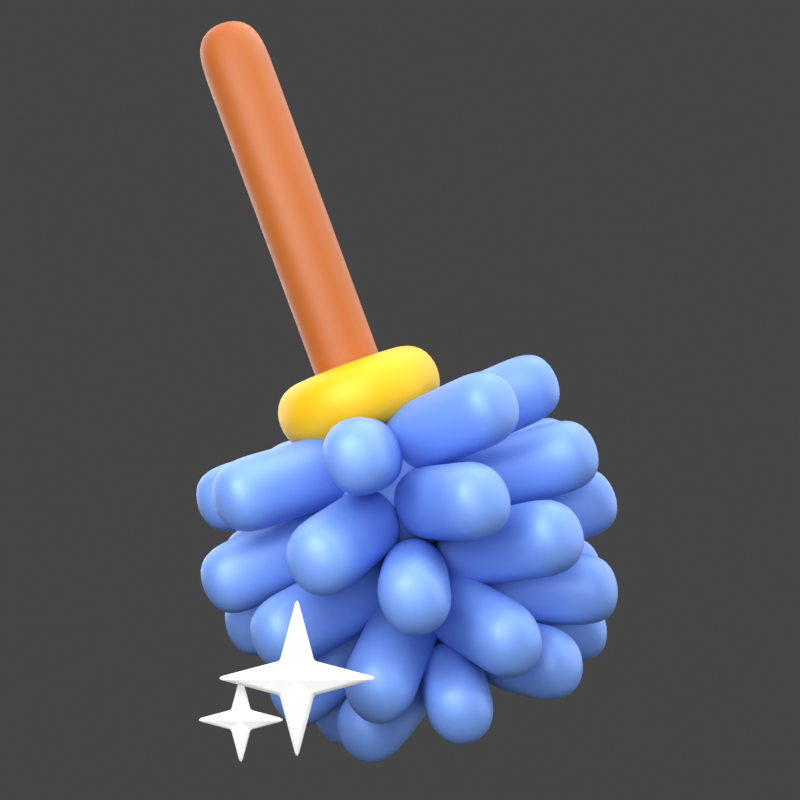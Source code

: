 # Source: 15._Toilet_Brush.blend  (saved by Blender 3.0.42; exported with 4.5.12 LTS)
import bpy
from mathutils import Matrix  # noqa: F401  (used for matrix-valued properties, if any)

bpy.ops.wm.read_factory_settings(use_empty=True)
scene = bpy.context.scene
scene.name = 'Scene'

# ---- collections
col_light = bpy.data.collections.new('light'); scene.collection.children.link(col_light)
col_15__toilet_brush = bpy.data.collections.new('15. Toilet Brush'); scene.collection.children.link(col_15__toilet_brush)

# ---- materials (node trees are filled in below, after node groups)
mat_2_1_biru_muda_011 = bpy.data.materials.new('2.1 Biru muda.011')
mat_2__yellow_009 = bpy.data.materials.new('2. Yellow.009')
mat_clay_002 = bpy.data.materials.new('Clay.002')

# ---- material node trees
mat_2_1_biru_muda_011.use_nodes = True; mat_2_1_biru_muda_011.node_tree.nodes.clear()
_N = mat_2_1_biru_muda_011.node_tree.nodes; _L = mat_2_1_biru_muda_011.node_tree.links
n0 = _N.new('ShaderNodeOutputMaterial'); n0.name = 'Material Output'; n0.location = (300, 300)
n1 = _N.new('ShaderNodeBsdfPrincipled'); n1.name = 'Principled BSDF'; n1.location = (10, 300)
n1.distribution = 'GGX'
n1.subsurface_method = 'RANDOM_WALK_SKIN'
n1.inputs[0].default_value = (0.1643, 0.3135, 0.7874, 1.0)
n1.inputs[1].default_value = 0.2
n1.inputs[3].default_value = 1.45
n1.inputs[13].default_value = 0.6
n1.inputs[27].default_value = (1.0, 0.9691, 0.9691, 1.0)
_L.new(n1.outputs[0], n0.inputs[0])
n0.is_active_output = True
mat_2__yellow_009.use_nodes = True; mat_2__yellow_009.node_tree.nodes.clear()
_N = mat_2__yellow_009.node_tree.nodes; _L = mat_2__yellow_009.node_tree.links
n0 = _N.new('ShaderNodeOutputMaterial'); n0.name = 'Material Output'; n0.location = (300, 300)
n1 = _N.new('ShaderNodeBsdfPrincipled'); n1.name = 'Principled BSDF'; n1.location = (10, 300)
n1.distribution = 'GGX'
n1.subsurface_method = 'RANDOM_WALK_SKIN'
n1.inputs[0].default_value = (0.8009, 0.4599, 0.0, 1.0)
n1.inputs[1].default_value = 0.1
n1.inputs[3].default_value = 1.45
n1.inputs[13].default_value = 0.6
n1.inputs[27].default_value = (0.0, 0.0, 0.0, 1.0)
n1.inputs[28].default_value = 1.0
_L.new(n1.outputs[0], n0.inputs[0])
n0.is_active_output = True
mat_clay_002.use_nodes = True; mat_clay_002.node_tree.nodes.clear()
_N = mat_clay_002.node_tree.nodes; _L = mat_clay_002.node_tree.links
n0 = _N.new('ShaderNodeBsdfPrincipled'); n0.name = 'Principled BSDF'; n0.location = (10, 300)
n0.distribution = 'GGX'
n0.subsurface_method = 'RANDOM_WALK_SKIN'
n0.inputs[0].default_value = (0.4044, 0.1053, 0.01652, 1.0)
n0.inputs[3].default_value = 1.45
n0.inputs[27].default_value = (0.0, 0.0, 0.0, 1.0)
n0.inputs[28].default_value = 1.0
n1 = _N.new('ShaderNodeOutputMaterial'); n1.name = 'Material Output'; n1.location = (300, 300)
_L.new(n0.outputs[0], n1.inputs[0])
n1.is_active_output = True

# ---- world
world_world = bpy.data.worlds.new('World'); scene.world = world_world
world_world.use_nodes = True; world_world.node_tree.nodes.clear()
_N = world_world.node_tree.nodes; _L = world_world.node_tree.links
n0 = _N.new('ShaderNodeOutputWorld'); n0.name = 'World Output'; n0.location = (300, 300)
n1 = _N.new('ShaderNodeBackground'); n1.name = 'Background'; n1.location = (10, 300)
n1.inputs[0].default_value = (0.05088, 0.05088, 0.05088, 1.0)
_L.new(n1.outputs[0], n0.inputs[0])
n0.is_active_output = True
world_world.color = (0.05088, 0.05088, 0.05088)
world_world.use_sun_shadow = False
world_world.sun_shadow_jitter_overblur = 0.0

# ---- cameras
cam_camera_034 = bpy.data.cameras.new('Camera.034')
cam_camera_034.passepartout_alpha = 1.0

# ---- lights
light_area = bpy.data.lights.new('Area', 'AREA')
light_area.transmission_factor = 0.0
light_area.energy = 785.4
light_area.shadow_soft_size = 0.75
light_area.shadow_maximum_resolution = 0.006
light_area.use_absolute_resolution = True
light_area.size = 0.75
light_area.size_y = 1.0
light_area.cycles.use_multiple_importance_sampling = False
light_area_007 = bpy.data.lights.new('Area.007', 'AREA')
light_area_007.transmission_factor = 0.0
light_area_007.energy = 392.7
light_area_007.shadow_soft_size = 1.0
light_area_007.shadow_maximum_resolution = 0.006
light_area_007.use_absolute_resolution = True
light_area_007.size = 1.0
light_area_007.size_y = 1.0
light_area_007.cycles.use_multiple_importance_sampling = False
light_area_001 = bpy.data.lights.new('Area.001', 'AREA')
light_area_001.transmission_factor = 0.0
light_area_001.energy = 981.7
light_area_001.shadow_soft_size = 0.75
light_area_001.shadow_maximum_resolution = 0.006
light_area_001.use_absolute_resolution = True
light_area_001.size = 0.75
light_area_001.size_y = 1.0
light_sun = bpy.data.lights.new('Sun', 'SUN')
light_sun.transmission_factor = 0.0
light_sun.angle = 1.745
light_sun.energy = 3.0
light_sun.shadow_soft_size = 0.125
light_area_043 = bpy.data.lights.new('Area.043', 'AREA')
light_area_043.transmission_factor = 0.0
light_area_043.energy = 117.8
light_area_043.shadow_soft_size = 1.0
light_area_043.shadow_maximum_resolution = 0.006
light_area_043.use_absolute_resolution = True
light_area_043.size = 1.0
light_area_043.size_y = 1.0

# ---- meshes
me_plane_070 = bpy.data.meshes.new('Plane.070')
me_plane_070.from_pydata([(0.1378, 0.2929, -0.1818), (0.6197, 1.468, -0.2251)], [(0, 1)], [])
_uv = me_plane_070.uv_layers.new(name='UVMap')
_uv.uv.foreach_set('vector', [])
me_plane_070.materials.append(mat_2_1_biru_muda_011)
me_plane_070.use_remesh_fix_poles = True
me_plane_070.use_remesh_preserve_attributes = False
me_plane_070.update()
me_circle_030 = bpy.data.meshes.new('Circle.030')
me_circle_030.from_pydata([(5.175e-08, 0.3517, 1.08e-07), (-0.1346, 0.3249, 1.111e-07), (-0.2487, 0.2487, 1.144e-07), (-0.3249, 0.1346, 1.173e-07), (-0.3517, -2.486e-08, 1.196e-07), (-0.3249, -0.1346, 1.207e-07), (-0.2487, -0.2487, 1.206e-07), (-0.1346, -0.3249, 1.192e-07), (5.2e-08, -0.3517, 1.168e-07), (0.1346, -0.3249, 1.138e-07), (0.2487, -0.2487, 1.105e-07), (0.3249, -0.1346, 1.075e-07), (0.3517, 2.319e-08, 1.053e-07), (0.3249, 0.1346, 1.042e-07), (0.2487, 0.2487, 1.043e-07), (0.1346, 0.3249, 1.057e-07)], [(1, 0), (2, 1), (3, 2), (4, 3), (5, 4), (6, 5), (7, 6), (8, 7), (9, 8), (10, 9), (11, 10), (12, 11), (13, 12), (14, 13), (15, 14), (0, 15)], [])
_uv = me_circle_030.uv_layers.new(name='UVMap')
_uv.uv.foreach_set('vector', [])
me_circle_030.materials.append(mat_2__yellow_009)
me_circle_030.use_remesh_fix_poles = True
me_circle_030.use_remesh_preserve_attributes = False
me_circle_030.update()
me_plane_073 = bpy.data.meshes.new('Plane.073')
me_plane_073.from_pydata([(5.639e-08, -1.004e-07, 0.4927), (-6.085e-08, 1.083e-07, -2.89)], [(0, 1)], [])
_uv = me_plane_073.uv_layers.new(name='UVMap')
_uv.uv.foreach_set('vector', [])
me_plane_073.materials.append(mat_clay_002)
me_plane_073.use_remesh_fix_poles = True
me_plane_073.use_remesh_preserve_attributes = False
me_plane_073.update()
me_plane_074 = bpy.data.meshes.new('Plane.074')
me_plane_074.from_pydata([(0.03525, 0.1919, 0.1955), (0.1064, 1.454, 0.2634)], [(0, 1)], [])
_uv = me_plane_074.uv_layers.new(name='UVMap')
_uv.uv.foreach_set('vector', [])
me_plane_074.materials.append(mat_2_1_biru_muda_011)
me_plane_074.use_remesh_fix_poles = True
me_plane_074.use_remesh_preserve_attributes = False
me_plane_074.update()
me_sphere_008 = bpy.data.meshes.new('Sphere.008')
me_sphere_008.from_pydata([(2.757e-08, 0.1099, 0.5524), (2.757e-08, 0.2155, 0.5203), (2.757e-08, 0.3129, 0.4683), (2.757e-08, 0.3982, 0.3982), (2.757e-08, 0.4683, 0.3129), (2.757e-08, 0.5203, 0.2155), (2.757e-08, 0.5524, 0.1099), (2.757e-08, 0.4683, -0.3129), (2.757e-08, 0.3982, -0.3982), (2.757e-08, 0.3129, -0.4683), (0.02143, 0.1078, 0.5524), (0.04205, 0.2114, 0.5203), (0.06104, 0.3069, 0.4683), (0.07769, 0.3906, 0.3982), (0.09135, 0.4593, 0.3129), (0.1015, 0.5103, 0.2155), (0.1078, 0.5417, 0.1099), (0.1099, 0.5524, -4.268e-07), (0.1078, 0.5417, -0.1099), (0.1015, 0.5103, -0.2155), (0.09135, 0.4593, -0.3129), (0.07769, 0.3906, -0.3982), (0.06104, 0.3069, -0.4683), (0.04205, 0.2114, -0.5203), (0.02143, 0.1078, -0.5524), (0.04205, 0.1015, 0.5524), (0.08248, 0.1991, 0.5203), (0.1197, 0.2891, 0.4683), (0.1524, 0.3679, 0.3982), (0.1792, 0.4326, 0.3129), (0.1991, 0.4807, 0.2155), (0.2114, 0.5103, 0.1099), (0.2155, 0.5203, -4.268e-07), (0.2114, 0.5103, -0.1099), (0.1991, 0.4807, -0.2155), (0.1792, 0.4326, -0.3129), (0.1524, 0.3679, -0.3982), (0.1197, 0.2891, -0.4683), (0.08248, 0.1991, -0.5203), (0.04205, 0.1015, -0.5524), (0.06104, 0.09135, 0.5524), (0.1197, 0.1792, 0.5203), (0.1738, 0.2602, 0.4683), (0.2212, 0.3311, 0.3982), (0.2602, 0.3893, 0.3129), (0.2891, 0.4326, 0.2155), (0.3069, 0.4593, 0.1099), (0.3129, 0.4683, -4.268e-07), (0.3069, 0.4593, -0.1099), (0.2891, 0.4326, -0.2155), (0.2602, 0.3893, -0.3129), (0.2212, 0.3311, -0.3982), (0.1738, 0.2602, -0.4683), (0.1197, 0.1792, -0.5203), (0.06104, 0.09135, -0.5524), (0.07769, 0.07769, 0.5524), (0.1524, 0.1524, 0.5203), (0.2212, 0.2212, 0.4683), (0.2816, 0.2816, 0.3982), (0.3311, 0.3311, 0.3129), (0.3679, 0.3679, 0.2155), (0.3906, 0.3906, 0.1099), (0.3982, 0.3982, -4.268e-07), (0.3906, 0.3906, -0.1099), (0.3679, 0.3679, -0.2155), (0.3311, 0.3311, -0.3129), (0.2816, 0.2816, -0.3982), (0.2212, 0.2212, -0.4683), (0.1524, 0.1524, -0.5203), (0.07769, 0.07769, -0.5524), (0.09135, 0.06104, 0.5524), (0.1792, 0.1197, 0.5203), (0.2602, 0.1738, 0.4683), (0.3311, 0.2212, 0.3982), (0.3893, 0.2602, 0.3129), (0.4326, 0.2891, 0.2155), (0.4593, 0.3069, 0.1099), (0.4683, 0.3129, -4.268e-07), (0.4593, 0.3069, -0.1099), (0.4326, 0.2891, -0.2155), (0.3893, 0.2602, -0.3129), (0.3311, 0.2212, -0.3982), (0.2602, 0.1738, -0.4683), (0.1792, 0.1197, -0.5203), (0.09135, 0.06104, -0.5524), (0.1015, 0.04205, 0.5524), (0.1991, 0.08248, 0.5203), (0.2891, 0.1197, 0.4683), (0.3679, 0.1524, 0.3982), (0.4326, 0.1792, 0.3129), (0.4807, 0.1991, 0.2155), (0.5103, 0.2114, 0.1099), (0.5203, 0.2155, -4.268e-07), (0.5103, 0.2114, -0.1099), (0.4807, 0.1991, -0.2155), (0.4326, 0.1792, -0.3129), (0.3679, 0.1524, -0.3982), (0.2891, 0.1197, -0.4683), (0.1991, 0.08248, -0.5203), (0.1015, 0.04205, -0.5524), (0.1078, 0.02143, 0.5524), (0.2114, 0.04205, 0.5203), (0.3069, 0.06104, 0.4683), (0.3906, 0.07769, 0.3982), (0.4593, 0.09135, 0.3129), (0.5103, 0.1015, 0.2155), (0.5417, 0.1078, 0.1099), (0.5524, 0.1099, -4.268e-07), (0.5417, 0.1078, -0.1099), (0.5103, 0.1015, -0.2155), (0.4593, 0.09135, -0.3129), (0.3906, 0.07769, -0.3982), (0.3069, 0.06104, -0.4683), (0.2114, 0.04205, -0.5203), (0.1078, 0.02143, -0.5524), (0.1099, -2.869e-09, 0.5524), (0.2155, -3.224e-08, 0.5203), (0.3129, -2.804e-08, 0.4683), (0.3982, 9.719e-09, 0.3982), (0.4683, -1.546e-08, 0.3129), (0.5203, 2.65e-08, 0.2155), (0.5524, -1.546e-08, 0.1099), (0.5632, -5.742e-08, -4.268e-07), (0.5524, -1.546e-08, -0.1099), (0.5203, -4.902e-08, -0.2155), (0.4683, -2.385e-08, -0.3129), (0.3982, 9.719e-09, -0.3982), (0.3129, -2.804e-08, -0.4683), (0.2155, -1.965e-08, -0.5203), (0.1099, -7.065e-09, -0.5524), (0.1078, -0.02143, 0.5524), (0.2114, -0.04205, 0.5203), (0.3069, -0.06104, 0.4683), (0.3906, -0.07769, 0.3982), (0.4593, -0.09135, 0.3129), (0.5103, -0.1015, 0.2155), (0.5417, -0.1078, 0.1099), (0.5524, -0.1099, -4.268e-07), (0.5417, -0.1078, -0.1099), (0.5103, -0.1015, -0.2155), (0.4593, -0.09135, -0.3129), (0.3906, -0.07769, -0.3982), (0.3069, -0.06104, -0.4683), (0.2114, -0.04205, -0.5203), (0.1078, -0.02143, -0.5524), (0.1015, -0.04205, 0.5524), (0.1991, -0.08248, 0.5203), (0.2891, -0.1197, 0.4683), (0.3679, -0.1524, 0.3982), (0.4326, -0.1792, 0.3129), (0.4807, -0.1991, 0.2155), (0.5103, -0.2114, 0.1099), (0.5203, -0.2155, -4.268e-07), (0.5103, -0.2114, -0.1099), (0.4807, -0.1991, -0.2155), (0.4326, -0.1792, -0.3129), (0.3679, -0.1524, -0.3982), (0.2891, -0.1197, -0.4683), (0.1991, -0.08248, -0.5203), (0.1015, -0.04205, -0.5524), (0.09135, -0.06104, 0.5524), (0.1792, -0.1197, 0.5203), (0.2602, -0.1738, 0.4683), (0.3311, -0.2212, 0.3982), (0.3893, -0.2602, 0.3129), (0.4326, -0.2891, 0.2155), (0.4593, -0.3069, 0.1099), (0.4683, -0.3129, -4.268e-07), (0.4593, -0.3069, -0.1099), (0.4326, -0.2891, -0.2155), (0.3893, -0.2602, -0.3129), (0.3311, -0.2212, -0.3982), (0.2602, -0.1738, -0.4683), (0.1792, -0.1197, -0.5203), (0.09135, -0.06104, -0.5524), (0.07769, -0.07769, 0.5524), (0.1524, -0.1524, 0.5203), (0.2212, -0.2212, 0.4683), (0.2816, -0.2816, 0.3982), (0.3311, -0.3311, 0.3129), (0.3679, -0.3679, 0.2155), (0.3906, -0.3906, 0.1099), (0.3982, -0.3982, -4.268e-07), (0.3906, -0.3906, -0.1099), (0.3679, -0.3679, -0.2155), (0.3311, -0.3311, -0.3129), (0.2816, -0.2816, -0.3982), (0.2212, -0.2212, -0.4683), (0.1524, -0.1524, -0.5203), (0.07769, -0.07769, -0.5524), (0.06104, -0.09135, 0.5524), (0.1197, -0.1792, 0.5203), (0.1738, -0.2602, 0.4683), (0.2212, -0.3311, 0.3982), (0.2602, -0.3893, 0.3129), (0.2891, -0.4326, 0.2155), (0.3069, -0.4593, 0.1099), (0.3129, -0.4683, -4.268e-07), (0.3069, -0.4593, -0.1099), (0.2891, -0.4326, -0.2155), (0.2602, -0.3893, -0.3129), (0.2212, -0.3311, -0.3982), (0.1738, -0.2602, -0.4683), (0.1197, -0.1792, -0.5203), (0.06104, -0.09135, -0.5524), (0.04205, -0.1015, 0.5524), (0.08248, -0.1991, 0.5203), (0.1197, -0.2891, 0.4683), (0.1524, -0.3679, 0.3982), (0.1792, -0.4326, 0.3129), (0.1991, -0.4807, 0.2155), (0.2114, -0.5103, 0.1099), (0.2155, -0.5203, -4.268e-07), (0.2114, -0.5103, -0.1099), (0.1991, -0.4807, -0.2155), (0.1792, -0.4326, -0.3129), (0.1524, -0.3679, -0.3982), (0.1197, -0.2891, -0.4683), (0.08248, -0.1991, -0.5203), (0.04205, -0.1015, -0.5524), (0.02143, -0.1078, 0.5524), (0.04205, -0.2114, 0.5203), (0.06104, -0.3069, 0.4683), (0.07769, -0.3906, 0.3982), (0.09135, -0.4593, 0.3129), (0.1015, -0.5103, 0.2155), (0.1078, -0.5417, 0.1099), (0.1099, -0.5524, -4.268e-07), (0.1078, -0.5417, -0.1099), (0.1015, -0.5103, -0.2155), (0.09135, -0.4593, -0.3129), (0.07769, -0.3906, -0.3982), (0.06104, -0.3069, -0.4683), (0.04205, -0.2114, -0.5203), (0.02143, -0.1078, -0.5524), (2.878e-08, -0.1099, 0.5524), (1.2e-08, -0.2155, 0.5203), (-8.98e-09, -0.3129, 0.4683), (5.396e-08, -0.3982, 0.3982), (2.039e-08, -0.4683, 0.3129), (3.718e-08, -0.5203, 0.2155), (-1.318e-08, -0.5524, 0.1099), (-1.223e-07, -0.5632, -4.268e-07), (-1.318e-08, -0.5524, -0.1099), (-3.835e-08, -0.5203, -0.2155), (3.608e-09, -0.4683, -0.3129), (5.396e-08, -0.3982, -0.3982), (-8.98e-09, -0.3129, -0.4683), (2.878e-08, -0.2155, -0.5203), (2.669e-08, -0.1099, -0.5524), (-0.02143, -0.1078, 0.5524), (-0.04205, -0.2114, 0.5203), (-0.06104, -0.3069, 0.4683), (-0.07769, -0.3906, 0.3982), (-0.09135, -0.4593, 0.3129), (-0.1015, -0.5103, 0.2155), (-0.1078, -0.5417, 0.1099), (-0.1099, -0.5524, -4.268e-07), (-0.1078, -0.5417, -0.1099), (-0.1015, -0.5103, -0.2155), (-0.09135, -0.4593, -0.3129), (-0.07769, -0.3906, -0.3982), (-0.06104, -0.3069, -0.4683), (-0.04205, -0.2114, -0.5203), (-0.02143, -0.1078, -0.5524), (-0.04205, -0.1015, 0.5524), (-0.08248, -0.1991, 0.5203), (-0.1197, -0.2891, 0.4683), (-0.1524, -0.3679, 0.3982), (-0.1792, -0.4326, 0.3129), (-0.1991, -0.4807, 0.2155), (-0.2114, -0.5103, 0.1099), (-0.2155, -0.5203, -4.268e-07), (-0.2114, -0.5103, -0.1099), (-0.1991, -0.4807, -0.2155), (-0.1792, -0.4326, -0.3129), (-0.1524, -0.3679, -0.3982), (-0.1197, -0.2891, -0.4683), (-0.08248, -0.1991, -0.5203), (-0.04205, -0.1015, -0.5524), (-0.06104, -0.09135, 0.5524), (-0.1197, -0.1792, 0.5203), (-0.1738, -0.2602, 0.4683), (-0.2212, -0.3311, 0.3982), (-0.2602, -0.3893, 0.3129), (-0.2891, -0.4326, 0.2155), (-0.3069, -0.4593, 0.1099), (-0.3129, -0.4683, -4.268e-07), (-0.3069, -0.4593, -0.1099), (-0.2891, -0.4326, -0.2155), (-0.2602, -0.3893, -0.3129), (-0.2212, -0.3311, -0.3982), (-0.1738, -0.2602, -0.4683), (-0.1197, -0.1792, -0.5203), (-0.06104, -0.09135, -0.5524), (-0.07769, -0.07769, 0.5524), (-0.1524, -0.1524, 0.5203), (-0.2212, -0.2212, 0.4683), (-0.2816, -0.2816, 0.3982), (-0.3311, -0.3311, 0.3129), (-0.3679, -0.3679, 0.2155), (-0.3906, -0.3906, 0.1099), (-0.3982, -0.3982, -4.268e-07), (-0.3906, -0.3906, -0.1099), (-0.3679, -0.3679, -0.2155), (-0.3311, -0.3311, -0.3129), (-0.2816, -0.2816, -0.3982), (-0.2212, -0.2212, -0.4683), (-0.1524, -0.1524, -0.5203), (-0.07769, -0.07769, -0.5524), (-0.09135, -0.06104, 0.5524), (-0.1792, -0.1197, 0.5203), (-0.2602, -0.1738, 0.4683), (-0.3311, -0.2212, 0.3982), (-0.3893, -0.2602, 0.3129), (-0.4326, -0.2891, 0.2155), (-0.4593, -0.3069, 0.1099), (-0.4683, -0.3129, -4.268e-07), (-0.4593, -0.3069, -0.1099), (-0.4326, -0.2891, -0.2155), (-0.3893, -0.2602, -0.3129), (-0.3311, -0.2212, -0.3982), (-0.2602, -0.1738, -0.4683), (-0.1792, -0.1197, -0.5203), (-0.09135, -0.06104, -0.5524), (-1.792e-08, -3.223e-08, 0.5632), (-0.1015, -0.04205, 0.5524), (-0.1991, -0.08248, 0.5203), (-0.2891, -0.1197, 0.4683), (-0.3679, -0.1524, 0.3982), (-0.4326, -0.1792, 0.3129), (-0.4807, -0.1991, 0.2155), (-0.5103, -0.2114, 0.1099), (-0.5203, -0.2155, -4.268e-07), (-0.5103, -0.2114, -0.1099), (-0.4807, -0.1991, -0.2155), (-0.4326, -0.1792, -0.3129), (-0.3679, -0.1524, -0.3982), (-0.2891, -0.1197, -0.4683), (-0.1991, -0.08248, -0.5203), (-0.1015, -0.04205, -0.5524), (-0.1078, -0.02143, 0.5524), (-0.2114, -0.04205, 0.5203), (-0.3069, -0.06104, 0.4683), (-0.3906, -0.07769, 0.3982), (-0.4593, -0.09135, 0.3129), (-0.5103, -0.1015, 0.2155), (-0.5417, -0.1078, 0.1099), (-0.5524, -0.1099, -4.268e-07), (-0.5417, -0.1078, -0.1099), (-0.5103, -0.1015, -0.2155), (-0.4593, -0.09135, -0.3129), (-0.3906, -0.07769, -0.3982), (-0.3069, -0.06104, -0.4683), (-0.2114, -0.04205, -0.5203), (-0.1078, -0.02143, -0.5524), (-0.1099, -4.967e-09, 0.5524), (-0.2155, 9.719e-09, 0.5203), (-0.3129, 3.909e-08, 0.4683), (-0.3982, -1.546e-08, 0.3982), (-0.4683, 9.719e-09, 0.3129), (-0.5203, 3.49e-08, 0.2155), (-0.5524, 7.686e-08, 0.1099), (-0.5632, 2.531e-07, -4.268e-07), (-0.5524, 7.686e-08, -0.1099), (-0.5203, 1.02e-07, -0.2155), (-0.4683, 1.811e-08, -0.3129), (-0.3982, -1.546e-08, -0.3982), (-0.3129, 3.909e-08, -0.4683), (-0.2155, 1.327e-09, -0.5203), (-0.1099, -2.869e-09, -0.5524), (-0.1078, 0.02143, 0.5524), (-0.2114, 0.04205, 0.5203), (-0.3069, 0.06104, 0.4683), (-0.3906, 0.07769, 0.3982), (-0.4593, 0.09135, 0.3129), (-0.5103, 0.1015, 0.2155), (-0.5417, 0.1078, 0.1099), (-0.5524, 0.1099, -4.268e-07), (-0.5417, 0.1078, -0.1099), (-0.5103, 0.1015, -0.2155), (-0.4593, 0.09135, -0.3129), (-0.3906, 0.07769, -0.3982), (-0.3069, 0.06104, -0.4683), (-0.2114, 0.04205, -0.5203), (-0.1078, 0.02143, -0.5524), (-0.1015, 0.04205, 0.5524), (-0.1991, 0.08248, 0.5203), (-0.2891, 0.1197, 0.4683), (-0.3679, 0.1524, 0.3982), (-0.4326, 0.1792, 0.3129), (-0.4807, 0.1991, 0.2155), (-0.5103, 0.2114, 0.1099), (-0.5203, 0.2155, -4.268e-07), (-0.5103, 0.2114, -0.1099), (-0.4807, 0.1991, -0.2155), (-0.4326, 0.1792, -0.3129), (-0.3679, 0.1524, -0.3982), (-0.2891, 0.1197, -0.4683), (-0.1991, 0.08248, -0.5203), (-0.1015, 0.04205, -0.5524), (-0.09135, 0.06104, 0.5524), (-0.1792, 0.1197, 0.5203), (-0.2602, 0.1738, 0.4683), (-0.3311, 0.2212, 0.3982), (-0.3893, 0.2602, 0.3129), (-0.4326, 0.2891, 0.2155), (-0.4593, 0.3069, 0.1099), (-0.4683, 0.3129, -4.268e-07), (-0.4593, 0.3069, -0.1099), (-0.4326, 0.2891, -0.2155), (-0.3893, 0.2602, -0.3129), (-0.3311, 0.2212, -0.3982), (-0.2602, 0.1738, -0.4683), (-0.1792, 0.1197, -0.5203), (-0.09135, 0.06104, -0.5524), (-0.07769, 0.07769, 0.5524), (-0.1524, 0.1524, 0.5203), (-0.2212, 0.2212, 0.4683), (-0.2816, 0.2816, 0.3982), (-0.3311, 0.3311, 0.3129), (-0.3679, 0.3679, 0.2155), (-0.3906, 0.3906, 0.1099), (-0.3982, 0.3982, -4.268e-07), (-0.3906, 0.3906, -0.1099), (-0.3679, 0.3679, -0.2155), (-0.3311, 0.3311, -0.3129), (-0.2816, 0.2816, -0.3982), (-0.2212, 0.2212, -0.4683), (-0.1524, 0.1524, -0.5203), (-0.07769, 0.07769, -0.5524), (-0.06104, 0.09135, 0.5524), (-0.1197, 0.1792, 0.5203), (-0.1738, 0.2602, 0.4683), (-0.2212, 0.3311, 0.3982), (-0.2602, 0.3893, 0.3129), (-0.2891, 0.4326, 0.2155), (-0.3069, 0.4593, 0.1099), (-0.3129, 0.4683, -4.268e-07), (-0.3069, 0.4593, -0.1099), (-0.2891, 0.4326, -0.2155), (-0.2602, 0.3893, -0.3129), (-0.2212, 0.3311, -0.3982), (-0.1738, 0.2602, -0.4683), (-0.1197, 0.1792, -0.5203), (-0.06104, 0.09135, -0.5524), (-0.04205, 0.1015, 0.5524), (-0.08248, 0.1991, 0.5203), (-0.1197, 0.2891, 0.4683), (-0.1524, 0.3679, 0.3982), (-0.1792, 0.4326, 0.3129), (-0.1991, 0.4807, 0.2155), (-0.2114, 0.5103, 0.1099), (-0.2155, 0.5203, -4.268e-07), (-0.2114, 0.5103, -0.1099), (-0.1991, 0.4807, -0.2155), (-0.1792, 0.4326, -0.3129), (-0.1524, 0.3679, -0.3982), (-0.1197, 0.2891, -0.4683), (-0.08248, 0.1991, -0.5203), (-0.04205, 0.1015, -0.5524), (-0.02143, 0.1078, 0.5524), (-0.04205, 0.2114, 0.5203), (-0.06104, 0.3069, 0.4683), (-0.07769, 0.3906, 0.3982), (-0.09135, 0.4593, 0.3129), (-0.1015, 0.5103, 0.2155), (-0.1078, 0.5417, 0.1099), (-0.1099, 0.5524, -4.268e-07), (-0.1078, 0.5417, -0.1099), (-0.1015, 0.5103, -0.2155), (-0.09135, 0.4593, -0.3129), (-0.07769, 0.3906, -0.3982), (-0.06104, 0.3069, -0.4683), (-0.04205, 0.2114, -0.5203), (-0.02143, 0.1078, -0.5524), (3.309e-07, 0.5632, -4.268e-07), (1.547e-07, 0.5524, -0.1099), (1.379e-07, 0.5203, -0.2155), (6.655e-08, 0.2155, -0.5203), (4.347e-08, 0.1099, -0.5524), (2.757e-08, -1.339e-08, -0.5632)], [], [(6, 5, 15, 16), (480, 479, 23, 24), (476, 6, 16, 17), (0, 325, 10), (481, 480, 24), (477, 476, 17, 18), (1, 0, 10, 11), (478, 477, 18, 19), (2, 1, 11, 12), (7, 478, 19, 20), (3, 2, 12, 13), (8, 7, 20, 21), (4, 3, 13, 14), (9, 8, 21, 22), (5, 4, 14, 15), (479, 9, 22, 23), (22, 21, 36, 37), (15, 14, 29, 30), (23, 22, 37, 38), (16, 15, 30, 31), (24, 23, 38, 39), (17, 16, 31, 32), (10, 325, 25), (481, 24, 39), (18, 17, 32, 33), (11, 10, 25, 26), (19, 18, 33, 34), (12, 11, 26, 27), (20, 19, 34, 35), (13, 12, 27, 28), (21, 20, 35, 36), (14, 13, 28, 29), (34, 33, 48, 49), (27, 26, 41, 42), (35, 34, 49, 50), (28, 27, 42, 43), (36, 35, 50, 51), (29, 28, 43, 44), (37, 36, 51, 52), (30, 29, 44, 45), (38, 37, 52, 53), (31, 30, 45, 46), (39, 38, 53, 54), (32, 31, 46, 47), (25, 325, 40), (481, 39, 54), (33, 32, 47, 48), (26, 25, 40, 41), (53, 52, 67, 68), (46, 45, 60, 61), (54, 53, 68, 69), (47, 46, 61, 62), (40, 325, 55), (481, 54, 69), (48, 47, 62, 63), (41, 40, 55, 56), (49, 48, 63, 64), (42, 41, 56, 57), (50, 49, 64, 65), (43, 42, 57, 58), (51, 50, 65, 66), (44, 43, 58, 59), (52, 51, 66, 67), (45, 44, 59, 60), (57, 56, 71, 72), (65, 64, 79, 80), (58, 57, 72, 73), (66, 65, 80, 81), (59, 58, 73, 74), (67, 66, 81, 82), (60, 59, 74, 75), (68, 67, 82, 83), (61, 60, 75, 76), (69, 68, 83, 84), (62, 61, 76, 77), (55, 325, 70), (481, 69, 84), (63, 62, 77, 78), (56, 55, 70, 71), (64, 63, 78, 79), (76, 75, 90, 91), (84, 83, 98, 99), (77, 76, 91, 92), (70, 325, 85), (481, 84, 99), (78, 77, 92, 93), (71, 70, 85, 86), (79, 78, 93, 94), (72, 71, 86, 87), (80, 79, 94, 95), (73, 72, 87, 88), (81, 80, 95, 96), (74, 73, 88, 89), (82, 81, 96, 97), (75, 74, 89, 90), (83, 82, 97, 98), (95, 94, 109, 110), (88, 87, 102, 103), (96, 95, 110, 111), (89, 88, 103, 104), (97, 96, 111, 112), (90, 89, 104, 105), (98, 97, 112, 113), (91, 90, 105, 106), (99, 98, 113, 114), (92, 91, 106, 107), (85, 325, 100), (481, 99, 114), (93, 92, 107, 108), (86, 85, 100, 101), (94, 93, 108, 109), (87, 86, 101, 102), (114, 113, 128, 129), (107, 106, 121, 122), (100, 325, 115), (481, 114, 129), (108, 107, 122, 123), (101, 100, 115, 116), (109, 108, 123, 124), (102, 101, 116, 117), (110, 109, 124, 125), (103, 102, 117, 118), (111, 110, 125, 126), (104, 103, 118, 119), (112, 111, 126, 127), (105, 104, 119, 120), (113, 112, 127, 128), (106, 105, 120, 121), (118, 117, 132, 133), (126, 125, 140, 141), (119, 118, 133, 134), (127, 126, 141, 142), (120, 119, 134, 135), (128, 127, 142, 143), (121, 120, 135, 136), (129, 128, 143, 144), (122, 121, 136, 137), (115, 325, 130), (481, 129, 144), (123, 122, 137, 138), (116, 115, 130, 131), (124, 123, 138, 139), (117, 116, 131, 132), (125, 124, 139, 140), (137, 136, 151, 152), (130, 325, 145), (481, 144, 159), (138, 137, 152, 153), (131, 130, 145, 146), (139, 138, 153, 154), (132, 131, 146, 147), (140, 139, 154, 155), (133, 132, 147, 148), (141, 140, 155, 156), (134, 133, 148, 149), (142, 141, 156, 157), (135, 134, 149, 150), (143, 142, 157, 158), (136, 135, 150, 151), (144, 143, 158, 159), (156, 155, 170, 171), (149, 148, 163, 164), (157, 156, 171, 172), (150, 149, 164, 165), (158, 157, 172, 173), (151, 150, 165, 166), (159, 158, 173, 174), (152, 151, 166, 167), (145, 325, 160), (481, 159, 174), (153, 152, 167, 168), (146, 145, 160, 161), (154, 153, 168, 169), (147, 146, 161, 162), (155, 154, 169, 170), (148, 147, 162, 163), (481, 174, 189), (168, 167, 182, 183), (161, 160, 175, 176), (169, 168, 183, 184), (162, 161, 176, 177), (170, 169, 184, 185), (163, 162, 177, 178), (171, 170, 185, 186), (164, 163, 178, 179), (172, 171, 186, 187), (165, 164, 179, 180), (173, 172, 187, 188), (166, 165, 180, 181), (174, 173, 188, 189), (167, 166, 181, 182), (160, 325, 175), (187, 186, 201, 202), (180, 179, 194, 195), (188, 187, 202, 203), (181, 180, 195, 196), (189, 188, 203, 204), (182, 181, 196, 197), (175, 325, 190), (481, 189, 204), (183, 182, 197, 198), (176, 175, 190, 191), (184, 183, 198, 199), (177, 176, 191, 192), (185, 184, 199, 200), (178, 177, 192, 193), (186, 185, 200, 201), (179, 178, 193, 194), (191, 190, 205, 206), (199, 198, 213, 214), (192, 191, 206, 207), (200, 199, 214, 215), (193, 192, 207, 208), (201, 200, 215, 216), (194, 193, 208, 209), (202, 201, 216, 217), (195, 194, 209, 210), (203, 202, 217, 218), (196, 195, 210, 211), (204, 203, 218, 219), (197, 196, 211, 212), (190, 325, 205), (481, 204, 219), (198, 197, 212, 213), (210, 209, 224, 225), (218, 217, 232, 233), (211, 210, 225, 226), (219, 218, 233, 234), (212, 211, 226, 227), (205, 325, 220), (481, 219, 234), (213, 212, 227, 228), (206, 205, 220, 221), (214, 213, 228, 229), (207, 206, 221, 222), (215, 214, 229, 230), (208, 207, 222, 223), (216, 215, 230, 231), (209, 208, 223, 224), (217, 216, 231, 232), (229, 228, 243, 244), (222, 221, 236, 237), (230, 229, 244, 245), (223, 222, 237, 238), (231, 230, 245, 246), (224, 223, 238, 239), (232, 231, 246, 247), (225, 224, 239, 240), (233, 232, 247, 248), (226, 225, 240, 241), (234, 233, 248, 249), (227, 226, 241, 242), (220, 325, 235), (481, 234, 249), (228, 227, 242, 243), (221, 220, 235, 236), (248, 247, 262, 263), (241, 240, 255, 256), (249, 248, 263, 264), (242, 241, 256, 257), (235, 325, 250), (481, 249, 264), (243, 242, 257, 258), (236, 235, 250, 251), (244, 243, 258, 259), (237, 236, 251, 252), (245, 244, 259, 260), (238, 237, 252, 253), (246, 245, 260, 261), (239, 238, 253, 254), (247, 246, 261, 262), (240, 239, 254, 255), (252, 251, 266, 267), (260, 259, 274, 275), (253, 252, 267, 268), (261, 260, 275, 276), (254, 253, 268, 269), (262, 261, 276, 277), (255, 254, 269, 270), (263, 262, 277, 278), (256, 255, 270, 271), (264, 263, 278, 279), (257, 256, 271, 272), (250, 325, 265), (481, 264, 279), (258, 257, 272, 273), (251, 250, 265, 266), (259, 258, 273, 274), (271, 270, 285, 286), (279, 278, 293, 294), (272, 271, 286, 287), (265, 325, 280), (481, 279, 294), (273, 272, 287, 288), (266, 265, 280, 281), (274, 273, 288, 289), (267, 266, 281, 282), (275, 274, 289, 290), (268, 267, 282, 283), (276, 275, 290, 291), (269, 268, 283, 284), (277, 276, 291, 292), (270, 269, 284, 285), (278, 277, 292, 293), (290, 289, 304, 305), (283, 282, 297, 298), (291, 290, 305, 306), (284, 283, 298, 299), (292, 291, 306, 307), (285, 284, 299, 300), (293, 292, 307, 308), (286, 285, 300, 301), (294, 293, 308, 309), (287, 286, 301, 302), (280, 325, 295), (481, 294, 309), (288, 287, 302, 303), (281, 280, 295, 296), (289, 288, 303, 304), (282, 281, 296, 297), (309, 308, 323, 324), (302, 301, 316, 317), (295, 325, 310), (481, 309, 324), (303, 302, 317, 318), (296, 295, 310, 311), (304, 303, 318, 319), (297, 296, 311, 312), (305, 304, 319, 320), (298, 297, 312, 313), (306, 305, 320, 321), (299, 298, 313, 314), (307, 306, 321, 322), (300, 299, 314, 315), (308, 307, 322, 323), (301, 300, 315, 316), (321, 320, 336, 337), (314, 313, 329, 330), (322, 321, 337, 338), (315, 314, 330, 331), (323, 322, 338, 339), (316, 315, 331, 332), (324, 323, 339, 340), (317, 316, 332, 333), (310, 325, 326), (481, 324, 340), (318, 317, 333, 334), (311, 310, 326, 327), (319, 318, 334, 335), (312, 311, 327, 328), (320, 319, 335, 336), (313, 312, 328, 329), (326, 325, 341), (481, 340, 355), (334, 333, 348, 349), (327, 326, 341, 342), (335, 334, 349, 350), (328, 327, 342, 343), (336, 335, 350, 351), (329, 328, 343, 344), (337, 336, 351, 352), (330, 329, 344, 345), (338, 337, 352, 353), (331, 330, 345, 346), (339, 338, 353, 354), (332, 331, 346, 347), (340, 339, 354, 355), (333, 332, 347, 348), (345, 344, 359, 360), (353, 352, 367, 368), (346, 345, 360, 361), (354, 353, 368, 369), (347, 346, 361, 362), (355, 354, 369, 370), (348, 347, 362, 363), (341, 325, 356), (481, 355, 370), (349, 348, 363, 364), (342, 341, 356, 357), (350, 349, 364, 365), (343, 342, 357, 358), (351, 350, 365, 366), (344, 343, 358, 359), (352, 351, 366, 367), (364, 363, 378, 379), (357, 356, 371, 372), (365, 364, 379, 380), (358, 357, 372, 373), (366, 365, 380, 381), (359, 358, 373, 374), (367, 366, 381, 382), (360, 359, 374, 375), (368, 367, 382, 383), (361, 360, 375, 376), (369, 368, 383, 384), (362, 361, 376, 377), (370, 369, 384, 385), (363, 362, 377, 378), (356, 325, 371), (481, 370, 385), (383, 382, 397, 398), (376, 375, 390, 391), (384, 383, 398, 399), (377, 376, 391, 392), (385, 384, 399, 400), (378, 377, 392, 393), (371, 325, 386), (481, 385, 400), (379, 378, 393, 394), (372, 371, 386, 387), (380, 379, 394, 395), (373, 372, 387, 388), (381, 380, 395, 396), (374, 373, 388, 389), (382, 381, 396, 397), (375, 374, 389, 390), (387, 386, 401, 402), (395, 394, 409, 410), (388, 387, 402, 403), (396, 395, 410, 411), (389, 388, 403, 404), (397, 396, 411, 412), (390, 389, 404, 405), (398, 397, 412, 413), (391, 390, 405, 406), (399, 398, 413, 414), (392, 391, 406, 407), (400, 399, 414, 415), (393, 392, 407, 408), (386, 325, 401), (481, 400, 415), (394, 393, 408, 409), (406, 405, 420, 421), (414, 413, 428, 429), (407, 406, 421, 422), (415, 414, 429, 430), (408, 407, 422, 423), (401, 325, 416), (481, 415, 430), (409, 408, 423, 424), (402, 401, 416, 417), (410, 409, 424, 425), (403, 402, 417, 418), (411, 410, 425, 426), (404, 403, 418, 419), (412, 411, 426, 427), (405, 404, 419, 420), (413, 412, 427, 428), (425, 424, 439, 440), (418, 417, 432, 433), (426, 425, 440, 441), (419, 418, 433, 434), (427, 426, 441, 442), (420, 419, 434, 435), (428, 427, 442, 443), (421, 420, 435, 436), (429, 428, 443, 444), (422, 421, 436, 437), (430, 429, 444, 445), (423, 422, 437, 438), (416, 325, 431), (481, 430, 445), (424, 423, 438, 439), (417, 416, 431, 432), (444, 443, 458, 459), (437, 436, 451, 452), (445, 444, 459, 460), (438, 437, 452, 453), (431, 325, 446), (481, 445, 460), (439, 438, 453, 454), (432, 431, 446, 447), (440, 439, 454, 455), (433, 432, 447, 448), (441, 440, 455, 456), (434, 433, 448, 449), (442, 441, 456, 457), (435, 434, 449, 450), (443, 442, 457, 458), (436, 435, 450, 451), (456, 455, 470, 471), (449, 448, 463, 464), (457, 456, 471, 472), (450, 449, 464, 465), (458, 457, 472, 473), (451, 450, 465, 466), (459, 458, 473, 474), (452, 451, 466, 467), (460, 459, 474, 475), (453, 452, 467, 468), (446, 325, 461), (481, 460, 475), (454, 453, 468, 469), (447, 446, 461, 462), (455, 454, 469, 470), (448, 447, 462, 463), (475, 474, 479, 480), (468, 467, 6, 476), (461, 325, 0), (481, 475, 480), (469, 468, 476, 477), (462, 461, 0, 1), (470, 469, 477, 478), (463, 462, 1, 2), (471, 470, 478, 7), (464, 463, 2, 3), (472, 471, 7, 8), (465, 464, 3, 4), (473, 472, 8, 9), (466, 465, 4, 5), (474, 473, 9, 479), (467, 466, 5, 6)])
me_sphere_008.polygons.foreach_set('use_smooth', [True] * 512)
_uv = me_sphere_008.uv_layers.new(name='UVMap')
_uv.uv.foreach_set('vector', [0.75, 0.5625, 0.75, 0.625, 0.7188, 0.625, 0.7188, 0.5625, 0.75, 0.0625, 0.75, 0.125, 0.7188, 0.125, 0.7188, 0.0625, 0.75, 0.5, 0.75, 0.5625, 0.7188, 0.5625, 0.7188, 0.5, 0.75, 0.9375, 0.7344, 1.0, 0.7188, 0.9375, 0.7344, 0.0, 0.75, 0.0625, 0.7188, 0.0625, 0.75, 0.4375, 0.75, 0.5, 0.7188, 0.5, 0.7188, 0.4375, 0.75, 0.875, 0.75, 0.9375, 0.7188, 0.9375, 0.7188, 0.875, 0.75, 0.375, 0.75, 0.4375, 0.7188, 0.4375, 0.7188, 0.375, 0.75, 0.8125, 0.75, 0.875, 0.7188, 0.875, 0.7188, 0.8125, 0.75, 0.3125, 0.75, 0.375, 0.7188, 0.375, 0.7188, 0.3125, 0.75, 0.75, 0.75, 0.8125, 0.7188, 0.8125, 0.7188, 0.75, 0.75, 0.25, 0.75, 0.3125, 0.7188, 0.3125, 0.7188, 0.25, 0.75, 0.6875, 0.75, 0.75, 0.7188, 0.75, 0.7188, 0.6875, 0.75, 0.1875, 0.75, 0.25, 0.7188, 0.25, 0.7188, 0.1875, 0.75, 0.625, 0.75, 0.6875, 0.7188, 0.6875, 0.7188, 0.625, 0.75, 0.125, 0.75, 0.1875, 0.7188, 0.1875, 0.7188, 0.125, 0.7188, 0.1875, 0.7188, 0.25, 0.6875, 0.25, 0.6875, 0.1875, 0.7188, 0.625, 0.7188, 0.6875, 0.6875, 0.6875, 0.6875, 0.625, 0.7188, 0.125, 0.7188, 0.1875, 0.6875, 0.1875, 0.6875, 0.125, 0.7188, 0.5625, 0.7188, 0.625, 0.6875, 0.625, 0.6875, 0.5625, 0.7188, 0.0625, 0.7188, 0.125, 0.6875, 0.125, 0.6875, 0.0625, 0.7188, 0.5, 0.7188, 0.5625, 0.6875, 0.5625, 0.6875, 0.5, 0.7188, 0.9375, 0.7031, 1.0, 0.6875, 0.9375, 0.7031, 0.0, 0.7188, 0.0625, 0.6875, 0.0625, 0.7188, 0.4375, 0.7188, 0.5, 0.6875, 0.5, 0.6875, 0.4375, 0.7188, 0.875, 0.7188, 0.9375, 0.6875, 0.9375, 0.6875, 0.875, 0.7188, 0.375, 0.7188, 0.4375, 0.6875, 0.4375, 0.6875, 0.375, 0.7188, 0.8125, 0.7188, 0.875, 0.6875, 0.875, 0.6875, 0.8125, 0.7188, 0.3125, 0.7188, 0.375, 0.6875, 0.375, 0.6875, 0.3125, 0.7188, 0.75, 0.7188, 0.8125, 0.6875, 0.8125, 0.6875, 0.75, 0.7188, 0.25, 0.7188, 0.3125, 0.6875, 0.3125, 0.6875, 0.25, 0.7188, 0.6875, 0.7188, 0.75, 0.6875, 0.75, 0.6875, 0.6875, 0.6875, 0.375, 0.6875, 0.4375, 0.6562, 0.4375, 0.6562, 0.375, 0.6875, 0.8125, 0.6875, 0.875, 0.6562, 0.875, 0.6562, 0.8125, 0.6875, 0.3125, 0.6875, 0.375, 0.6562, 0.375, 0.6562, 0.3125, 0.6875, 0.75, 0.6875, 0.8125, 0.6562, 0.8125, 0.6562, 0.75, 0.6875, 0.25, 0.6875, 0.3125, 0.6562, 0.3125, 0.6562, 0.25, 0.6875, 0.6875, 0.6875, 0.75, 0.6562, 0.75, 0.6562, 0.6875, 0.6875, 0.1875, 0.6875, 0.25, 0.6562, 0.25, 0.6562, 0.1875, 0.6875, 0.625, 0.6875, 0.6875, 0.6562, 0.6875, 0.6562, 0.625, 0.6875, 0.125, 0.6875, 0.1875, 0.6562, 0.1875, 0.6562, 0.125, 0.6875, 0.5625, 0.6875, 0.625, 0.6562, 0.625, 0.6562, 0.5625, 0.6875, 0.0625, 0.6875, 0.125, 0.6562, 0.125, 0.6562, 0.0625, 0.6875, 0.5, 0.6875, 0.5625, 0.6562, 0.5625, 0.6562, 0.5, 0.6875, 0.9375, 0.6719, 1.0, 0.6562, 0.9375, 0.6719, 0.0, 0.6875, 0.0625, 0.6562, 0.0625, 0.6875, 0.4375, 0.6875, 0.5, 0.6562, 0.5, 0.6562, 0.4375, 0.6875, 0.875, 0.6875, 0.9375, 0.6562, 0.9375, 0.6562, 0.875, 0.6562, 0.125, 0.6562, 0.1875, 0.625, 0.1875, 0.625, 0.125, 0.6562, 0.5625, 0.6562, 0.625, 0.625, 0.625, 0.625, 0.5625, 0.6562, 0.0625, 0.6562, 0.125, 0.625, 0.125, 0.625, 0.0625, 0.6562, 0.5, 0.6562, 0.5625, 0.625, 0.5625, 0.625, 0.5, 0.6562, 0.9375, 0.6406, 1.0, 0.625, 0.9375, 0.6406, 0.0, 0.6562, 0.0625, 0.625, 0.0625, 0.6562, 0.4375, 0.6562, 0.5, 0.625, 0.5, 0.625, 0.4375, 0.6562, 0.875, 0.6562, 0.9375, 0.625, 0.9375, 0.625, 0.875, 0.6562, 0.375, 0.6562, 0.4375, 0.625, 0.4375, 0.625, 0.375, 0.6562, 0.8125, 0.6562, 0.875, 0.625, 0.875, 0.625, 0.8125, 0.6562, 0.3125, 0.6562, 0.375, 0.625, 0.375, 0.625, 0.3125, 0.6562, 0.75, 0.6562, 0.8125, 0.625, 0.8125, 0.625, 0.75, 0.6562, 0.25, 0.6562, 0.3125, 0.625, 0.3125, 0.625, 0.25, 0.6562, 0.6875, 0.6562, 0.75, 0.625, 0.75, 0.625, 0.6875, 0.6562, 0.1875, 0.6562, 0.25, 0.625, 0.25, 0.625, 0.1875, 0.6562, 0.625, 0.6562, 0.6875, 0.625, 0.6875, 0.625, 0.625, 0.625, 0.8125, 0.625, 0.875, 0.5937, 0.875, 0.5938, 0.8125, 0.625, 0.3125, 0.625, 0.375, 0.5938, 0.375, 0.5938, 0.3125, 0.625, 0.75, 0.625, 0.8125, 0.5938, 0.8125, 0.5938, 0.75, 0.625, 0.25, 0.625, 0.3125, 0.5938, 0.3125, 0.5938, 0.25, 0.625, 0.6875, 0.625, 0.75, 0.5938, 0.75, 0.5938, 0.6875, 0.625, 0.1875, 0.625, 0.25, 0.5938, 0.25, 0.5938, 0.1875, 0.625, 0.625, 0.625, 0.6875, 0.5938, 0.6875, 0.5938, 0.625, 0.625, 0.125, 0.625, 0.1875, 0.5938, 0.1875, 0.5938, 0.125, 0.625, 0.5625, 0.625, 0.625, 0.5938, 0.625, 0.5938, 0.5625, 0.625, 0.0625, 0.625, 0.125, 0.5938, 0.125, 0.5937, 0.0625, 0.625, 0.5, 0.625, 0.5625, 0.5938, 0.5625, 0.5938, 0.5, 0.625, 0.9375, 0.6094, 1.0, 0.5937, 0.9375, 0.6094, 0.0, 0.625, 0.0625, 0.5937, 0.0625, 0.625, 0.4375, 0.625, 0.5, 0.5938, 0.5, 0.5938, 0.4375, 0.625, 0.875, 0.625, 0.9375, 0.5937, 0.9375, 0.5937, 0.875, 0.625, 0.375, 0.625, 0.4375, 0.5938, 0.4375, 0.5938, 0.375, 0.5938, 0.5625, 0.5938, 0.625, 0.5625, 0.625, 0.5625, 0.5625, 0.5937, 0.0625, 0.5938, 0.125, 0.5625, 0.125, 0.5625, 0.0625, 0.5938, 0.5, 0.5938, 0.5625, 0.5625, 0.5625, 0.5625, 0.5, 0.5937, 0.9375, 0.5781, 1.0, 0.5625, 0.9375, 0.5781, 0.0, 0.5937, 0.0625, 0.5625, 0.0625, 0.5938, 0.4375, 0.5938, 0.5, 0.5625, 0.5, 0.5625, 0.4375, 0.5937, 0.875, 0.5937, 0.9375, 0.5625, 0.9375, 0.5625, 0.875, 0.5938, 0.375, 0.5938, 0.4375, 0.5625, 0.4375, 0.5625, 0.375, 0.5938, 0.8125, 0.5937, 0.875, 0.5625, 0.875, 0.5625, 0.8125, 0.5938, 0.3125, 0.5938, 0.375, 0.5625, 0.375, 0.5625, 0.3125, 0.5938, 0.75, 0.5938, 0.8125, 0.5625, 0.8125, 0.5625, 0.75, 0.5938, 0.25, 0.5938, 0.3125, 0.5625, 0.3125, 0.5625, 0.25, 0.5938, 0.6875, 0.5938, 0.75, 0.5625, 0.75, 0.5625, 0.6875, 0.5938, 0.1875, 0.5938, 0.25, 0.5625, 0.25, 0.5625, 0.1875, 0.5938, 0.625, 0.5938, 0.6875, 0.5625, 0.6875, 0.5625, 0.625, 0.5938, 0.125, 0.5938, 0.1875, 0.5625, 0.1875, 0.5625, 0.125, 0.5625, 0.3125, 0.5625, 0.375, 0.5312, 0.375, 0.5312, 0.3125, 0.5625, 0.75, 0.5625, 0.8125, 0.5312, 0.8125, 0.5312, 0.75, 0.5625, 0.25, 0.5625, 0.3125, 0.5312, 0.3125, 0.5312, 0.25, 0.5625, 0.6875, 0.5625, 0.75, 0.5312, 0.75, 0.5312, 0.6875, 0.5625, 0.1875, 0.5625, 0.25, 0.5312, 0.25, 0.5312, 0.1875, 0.5625, 0.625, 0.5625, 0.6875, 0.5312, 0.6875, 0.5312, 0.625, 0.5625, 0.125, 0.5625, 0.1875, 0.5312, 0.1875, 0.5312, 0.125, 0.5625, 0.5625, 0.5625, 0.625, 0.5312, 0.625, 0.5312, 0.5625, 0.5625, 0.0625, 0.5625, 0.125, 0.5312, 0.125, 0.5312, 0.0625, 0.5625, 0.5, 0.5625, 0.5625, 0.5312, 0.5625, 0.5312, 0.5, 0.5625, 0.9375, 0.5469, 1.0, 0.5312, 0.9375, 0.5469, 0.0, 0.5625, 0.0625, 0.5312, 0.0625, 0.5625, 0.4375, 0.5625, 0.5, 0.5312, 0.5, 0.5312, 0.4375, 0.5625, 0.875, 0.5625, 0.9375, 0.5312, 0.9375, 0.5312, 0.875, 0.5625, 0.375, 0.5625, 0.4375, 0.5312, 0.4375, 0.5312, 0.375, 0.5625, 0.8125, 0.5625, 0.875, 0.5312, 0.875, 0.5312, 0.8125, 0.5312, 0.0625, 0.5312, 0.125, 0.5, 0.125, 0.5, 0.0625, 0.5312, 0.5, 0.5312, 0.5625, 0.5, 0.5625, 0.5, 0.5, 0.5312, 0.9375, 0.5156, 1.0, 0.5, 0.9375, 0.5156, 0.0, 0.5312, 0.0625, 0.5, 0.0625, 0.5312, 0.4375, 0.5312, 0.5, 0.5, 0.5, 0.5, 0.4375, 0.5312, 0.875, 0.5312, 0.9375, 0.5, 0.9375, 0.5, 0.875, 0.5312, 0.375, 0.5312, 0.4375, 0.5, 0.4375, 0.5, 0.375, 0.5312, 0.8125, 0.5312, 0.875, 0.5, 0.875, 0.5, 0.8125, 0.5312, 0.3125, 0.5312, 0.375, 0.5, 0.375, 0.5, 0.3125, 0.5312, 0.75, 0.5312, 0.8125, 0.5, 0.8125, 0.5, 0.75, 0.5312, 0.25, 0.5312, 0.3125, 0.5, 0.3125, 0.5, 0.25, 0.5312, 0.6875, 0.5312, 0.75, 0.5, 0.75, 0.5, 0.6875, 0.5312, 0.1875, 0.5312, 0.25, 0.5, 0.25, 0.5, 0.1875, 0.5312, 0.625, 0.5312, 0.6875, 0.5, 0.6875, 0.5, 0.625, 0.5312, 0.125, 0.5312, 0.1875, 0.5, 0.1875, 0.5, 0.125, 0.5312, 0.5625, 0.5312, 0.625, 0.5, 0.625, 0.5, 0.5625, 0.5, 0.75, 0.5, 0.8125, 0.4687, 0.8125, 0.4688, 0.75, 0.5, 0.25, 0.5, 0.3125, 0.4687, 0.3125, 0.4688, 0.25, 0.5, 0.6875, 0.5, 0.75, 0.4688, 0.75, 0.4687, 0.6875, 0.5, 0.1875, 0.5, 0.25, 0.4688, 0.25, 0.4687, 0.1875, 0.5, 0.625, 0.5, 0.6875, 0.4687, 0.6875, 0.4688, 0.625, 0.5, 0.125, 0.5, 0.1875, 0.4687, 0.1875, 0.4687, 0.125, 0.5, 0.5625, 0.5, 0.625, 0.4688, 0.625, 0.4688, 0.5625, 0.5, 0.0625, 0.5, 0.125, 0.4687, 0.125, 0.4687, 0.0625, 0.5, 0.5, 0.5, 0.5625, 0.4688, 0.5625, 0.4687, 0.5, 0.5, 0.9375, 0.4844, 1.0, 0.4687, 0.9375, 0.4844, 0.0, 0.5, 0.0625, 0.4687, 0.0625, 0.5, 0.4375, 0.5, 0.5, 0.4687, 0.5, 0.4688, 0.4375, 0.5, 0.875, 0.5, 0.9375, 0.4687, 0.9375, 0.4687, 0.875, 0.5, 0.375, 0.5, 0.4375, 0.4688, 0.4375, 0.4687, 0.375, 0.5, 0.8125, 0.5, 0.875, 0.4687, 0.875, 0.4687, 0.8125, 0.5, 0.3125, 0.5, 0.375, 0.4687, 0.375, 0.4687, 0.3125, 0.4687, 0.5, 0.4688, 0.5625, 0.4375, 0.5625, 0.4375, 0.5, 0.4687, 0.9375, 0.4531, 1.0, 0.4375, 0.9375, 0.4531, 0.0, 0.4687, 0.0625, 0.4375, 0.0625, 0.4688, 0.4375, 0.4687, 0.5, 0.4375, 0.5, 0.4375, 0.4375, 0.4687, 0.875, 0.4687, 0.9375, 0.4375, 0.9375, 0.4375, 0.875, 0.4687, 0.375, 0.4688, 0.4375, 0.4375, 0.4375, 0.4375, 0.375, 0.4687, 0.8125, 0.4687, 0.875, 0.4375, 0.875, 0.4375, 0.8125, 0.4687, 0.3125, 0.4687, 0.375, 0.4375, 0.375, 0.4375, 0.3125, 0.4688, 0.75, 0.4687, 0.8125, 0.4375, 0.8125, 0.4375, 0.75, 0.4688, 0.25, 0.4687, 0.3125, 0.4375, 0.3125, 0.4375, 0.25, 0.4687, 0.6875, 0.4688, 0.75, 0.4375, 0.75, 0.4375, 0.6875, 0.4687, 0.1875, 0.4688, 0.25, 0.4375, 0.25, 0.4375, 0.1875, 0.4688, 0.625, 0.4687, 0.6875, 0.4375, 0.6875, 0.4375, 0.625, 0.4687, 0.125, 0.4687, 0.1875, 0.4375, 0.1875, 0.4375, 0.125, 0.4688, 0.5625, 0.4688, 0.625, 0.4375, 0.625, 0.4375, 0.5625, 0.4687, 0.0625, 0.4687, 0.125, 0.4375, 0.125, 0.4375, 0.0625, 0.4375, 0.25, 0.4375, 0.3125, 0.4062, 0.3125, 0.4062, 0.25, 0.4375, 0.6875, 0.4375, 0.75, 0.4062, 0.75, 0.4062, 0.6875, 0.4375, 0.1875, 0.4375, 0.25, 0.4062, 0.25, 0.4062, 0.1875, 0.4375, 0.625, 0.4375, 0.6875, 0.4062, 0.6875, 0.4062, 0.625, 0.4375, 0.125, 0.4375, 0.1875, 0.4062, 0.1875, 0.4062, 0.125, 0.4375, 0.5625, 0.4375, 0.625, 0.4062, 0.625, 0.4062, 0.5625, 0.4375, 0.0625, 0.4375, 0.125, 0.4062, 0.125, 0.4062, 0.0625, 0.4375, 0.5, 0.4375, 0.5625, 0.4062, 0.5625, 0.4062, 0.5, 0.4375, 0.9375, 0.4219, 1.0, 0.4062, 0.9375, 0.4219, 0.0, 0.4375, 0.0625, 0.4062, 0.0625, 0.4375, 0.4375, 0.4375, 0.5, 0.4062, 0.5, 0.4062, 0.4375, 0.4375, 0.875, 0.4375, 0.9375, 0.4062, 0.9375, 0.4062, 0.875, 0.4375, 0.375, 0.4375, 0.4375, 0.4062, 0.4375, 0.4062, 0.375, 0.4375, 0.8125, 0.4375, 0.875, 0.4062, 0.875, 0.4062, 0.8125, 0.4375, 0.3125, 0.4375, 0.375, 0.4062, 0.375, 0.4062, 0.3125, 0.4375, 0.75, 0.4375, 0.8125, 0.4062, 0.8125, 0.4062, 0.75, 0.3906, 0.0, 0.4062, 0.0625, 0.375, 0.0625, 0.4062, 0.4375, 0.4062, 0.5, 0.375, 0.5, 0.375, 0.4375, 0.4062, 0.875, 0.4062, 0.9375, 0.375, 0.9375, 0.375, 0.875, 0.4062, 0.375, 0.4062, 0.4375, 0.375, 0.4375, 0.375, 0.375, 0.4062, 0.8125, 0.4062, 0.875, 0.375, 0.875, 0.375, 0.8125, 0.4062, 0.3125, 0.4062, 0.375, 0.375, 0.375, 0.375, 0.3125, 0.4062, 0.75, 0.4062, 0.8125, 0.375, 0.8125, 0.375, 0.75, 0.4062, 0.25, 0.4062, 0.3125, 0.375, 0.3125, 0.375, 0.25, 0.4062, 0.6875, 0.4062, 0.75, 0.375, 0.75, 0.375, 0.6875, 0.4062, 0.1875, 0.4062, 0.25, 0.375, 0.25, 0.375, 0.1875, 0.4062, 0.625, 0.4062, 0.6875, 0.375, 0.6875, 0.375, 0.625, 0.4062, 0.125, 0.4062, 0.1875, 0.375, 0.1875, 0.375, 0.125, 0.4062, 0.5625, 0.4062, 0.625, 0.375, 0.625, 0.375, 0.5625, 0.4062, 0.0625, 0.4062, 0.125, 0.375, 0.125, 0.375, 0.0625, 0.4062, 0.5, 0.4062, 0.5625, 0.375, 0.5625, 0.375, 0.5, 0.4062, 0.9375, 0.3906, 1.0, 0.375, 0.9375, 0.375, 0.1875, 0.375, 0.25, 0.3438, 0.25, 0.3438, 0.1875, 0.375, 0.625, 0.375, 0.6875, 0.3438, 0.6875, 0.3438, 0.625, 0.375, 0.125, 0.375, 0.1875, 0.3438, 0.1875, 0.3438, 0.125, 0.375, 0.5625, 0.375, 0.625, 0.3438, 0.625, 0.3438, 0.5625, 0.375, 0.0625, 0.375, 0.125, 0.3438, 0.125, 0.3437, 0.0625, 0.375, 0.5, 0.375, 0.5625, 0.3438, 0.5625, 0.3437, 0.5, 0.375, 0.9375, 0.3594, 1.0, 0.3437, 0.9375, 0.3594, 0.0, 0.375, 0.0625, 0.3437, 0.0625, 0.375, 0.4375, 0.375, 0.5, 0.3437, 0.5, 0.3438, 0.4375, 0.375, 0.875, 0.375, 0.9375, 0.3437, 0.9375, 0.3438, 0.875, 0.375, 0.375, 0.375, 0.4375, 0.3438, 0.4375, 0.3438, 0.375, 0.375, 0.8125, 0.375, 0.875, 0.3438, 0.875, 0.3438, 0.8125, 0.375, 0.3125, 0.375, 0.375, 0.3438, 0.375, 0.3438, 0.3125, 0.375, 0.75, 0.375, 0.8125, 0.3438, 0.8125, 0.3438, 0.75, 0.375, 0.25, 0.375, 0.3125, 0.3438, 0.3125, 0.3438, 0.25, 0.375, 0.6875, 0.375, 0.75, 0.3438, 0.75, 0.3438, 0.6875, 0.3438, 0.875, 0.3437, 0.9375, 0.3125, 0.9375, 0.3125, 0.875, 0.3438, 0.375, 0.3438, 0.4375, 0.3125, 0.4375, 0.3125, 0.375, 0.3438, 0.8125, 0.3438, 0.875, 0.3125, 0.875, 0.3125, 0.8125, 0.3438, 0.3125, 0.3438, 0.375, 0.3125, 0.375, 0.3125, 0.3125, 0.3438, 0.75, 0.3438, 0.8125, 0.3125, 0.8125, 0.3125, 0.75, 0.3438, 0.25, 0.3438, 0.3125, 0.3125, 0.3125, 0.3125, 0.25, 0.3438, 0.6875, 0.3438, 0.75, 0.3125, 0.75, 0.3125, 0.6875, 0.3438, 0.1875, 0.3438, 0.25, 0.3125, 0.25, 0.3125, 0.1875, 0.3438, 0.625, 0.3438, 0.6875, 0.3125, 0.6875, 0.3125, 0.625, 0.3438, 0.125, 0.3438, 0.1875, 0.3125, 0.1875, 0.3125, 0.125, 0.3438, 0.5625, 0.3438, 0.625, 0.3125, 0.625, 0.3125, 0.5625, 0.3437, 0.0625, 0.3438, 0.125, 0.3125, 0.125, 0.3125, 0.0625, 0.3437, 0.5, 0.3438, 0.5625, 0.3125, 0.5625, 0.3125, 0.5, 0.3437, 0.9375, 0.3281, 1.0, 0.3125, 0.9375, 0.3281, 0.0, 0.3437, 0.0625, 0.3125, 0.0625, 0.3438, 0.4375, 0.3437, 0.5, 0.3125, 0.5, 0.3125, 0.4375, 0.3125, 0.625, 0.3125, 0.6875, 0.2812, 0.6875, 0.2812, 0.625, 0.3125, 0.125, 0.3125, 0.1875, 0.2812, 0.1875, 0.2812, 0.125, 0.3125, 0.5625, 0.3125, 0.625, 0.2812, 0.625, 0.2812, 0.5625, 0.3125, 0.0625, 0.3125, 0.125, 0.2812, 0.125, 0.2812, 0.0625, 0.3125, 0.5, 0.3125, 0.5625, 0.2812, 0.5625, 0.2812, 0.5, 0.3125, 0.9375, 0.2969, 1.0, 0.2812, 0.9375, 0.2969, 0.0, 0.3125, 0.0625, 0.2812, 0.0625, 0.3125, 0.4375, 0.3125, 0.5, 0.2812, 0.5, 0.2812, 0.4375, 0.3125, 0.875, 0.3125, 0.9375, 0.2812, 0.9375, 0.2812, 0.875, 0.3125, 0.375, 0.3125, 0.4375, 0.2812, 0.4375, 0.2812, 0.375, 0.3125, 0.8125, 0.3125, 0.875, 0.2812, 0.875, 0.2812, 0.8125, 0.3125, 0.3125, 0.3125, 0.375, 0.2812, 0.375, 0.2812, 0.3125, 0.3125, 0.75, 0.3125, 0.8125, 0.2812, 0.8125, 0.2812, 0.75, 0.3125, 0.25, 0.3125, 0.3125, 0.2812, 0.3125, 0.2812, 0.25, 0.3125, 0.6875, 0.3125, 0.75, 0.2812, 0.75, 0.2812, 0.6875, 0.3125, 0.1875, 0.3125, 0.25, 0.2812, 0.25, 0.2812, 0.1875, 0.2812, 0.375, 0.2812, 0.4375, 0.25, 0.4375, 0.25, 0.375, 0.2812, 0.8125, 0.2812, 0.875, 0.25, 0.875, 0.25, 0.8125, 0.2812, 0.3125, 0.2812, 0.375, 0.25, 0.375, 0.25, 0.3125, 0.2812, 0.75, 0.2812, 0.8125, 0.25, 0.8125, 0.25, 0.75, 0.2812, 0.25, 0.2812, 0.3125, 0.25, 0.3125, 0.25, 0.25, 0.2812, 0.6875, 0.2812, 0.75, 0.25, 0.75, 0.25, 0.6875, 0.2812, 0.1875, 0.2812, 0.25, 0.25, 0.25, 0.25, 0.1875, 0.2812, 0.625, 0.2812, 0.6875, 0.25, 0.6875, 0.25, 0.625, 0.2812, 0.125, 0.2812, 0.1875, 0.25, 0.1875, 0.25, 0.125, 0.2812, 0.5625, 0.2812, 0.625, 0.25, 0.625, 0.25, 0.5625, 0.2812, 0.0625, 0.2812, 0.125, 0.25, 0.125, 0.25, 0.0625, 0.2812, 0.5, 0.2812, 0.5625, 0.25, 0.5625, 0.25, 0.5, 0.2812, 0.9375, 0.2656, 1.0, 0.25, 0.9375, 0.2656, 0.0, 0.2812, 0.0625, 0.25, 0.0625, 0.2812, 0.4375, 0.2812, 0.5, 0.25, 0.5, 0.25, 0.4375, 0.2812, 0.875, 0.2812, 0.9375, 0.25, 0.9375, 0.25, 0.875, 0.25, 0.125, 0.25, 0.1875, 0.2188, 0.1875, 0.2188, 0.125, 0.25, 0.5625, 0.25, 0.625, 0.2188, 0.625, 0.2188, 0.5625, 0.25, 0.0625, 0.25, 0.125, 0.2188, 0.125, 0.2188, 0.0625, 0.25, 0.5, 0.25, 0.5625, 0.2188, 0.5625, 0.2187, 0.5, 0.25, 0.9375, 0.2344, 1.0, 0.2188, 0.9375, 0.2344, 0.0, 0.25, 0.0625, 0.2188, 0.0625, 0.25, 0.4375, 0.25, 0.5, 0.2187, 0.5, 0.2188, 0.4375, 0.25, 0.875, 0.25, 0.9375, 0.2188, 0.9375, 0.2188, 0.875, 0.25, 0.375, 0.25, 0.4375, 0.2188, 0.4375, 0.2188, 0.375, 0.25, 0.8125, 0.25, 0.875, 0.2188, 0.875, 0.2188, 0.8125, 0.25, 0.3125, 0.25, 0.375, 0.2188, 0.375, 0.2188, 0.3125, 0.25, 0.75, 0.25, 0.8125, 0.2188, 0.8125, 0.2188, 0.75, 0.25, 0.25, 0.25, 0.3125, 0.2188, 0.3125, 0.2188, 0.25, 0.25, 0.6875, 0.25, 0.75, 0.2188, 0.75, 0.2188, 0.6875, 0.25, 0.1875, 0.25, 0.25, 0.2188, 0.25, 0.2188, 0.1875, 0.25, 0.625, 0.25, 0.6875, 0.2188, 0.6875, 0.2188, 0.625, 0.2188, 0.8125, 0.2188, 0.875, 0.1875, 0.875, 0.1875, 0.8125, 0.2188, 0.3125, 0.2188, 0.375, 0.1875, 0.375, 0.1875, 0.3125, 0.2188, 0.75, 0.2188, 0.8125, 0.1875, 0.8125, 0.1875, 0.75, 0.2188, 0.25, 0.2188, 0.3125, 0.1875, 0.3125, 0.1875, 0.25, 0.2188, 0.6875, 0.2188, 0.75, 0.1875, 0.75, 0.1875, 0.6875, 0.2188, 0.1875, 0.2188, 0.25, 0.1875, 0.25, 0.1875, 0.1875, 0.2188, 0.625, 0.2188, 0.6875, 0.1875, 0.6875, 0.1875, 0.625, 0.2188, 0.125, 0.2188, 0.1875, 0.1875, 0.1875, 0.1875, 0.125, 0.2188, 0.5625, 0.2188, 0.625, 0.1875, 0.625, 0.1875, 0.5625, 0.2188, 0.0625, 0.2188, 0.125, 0.1875, 0.125, 0.1875, 0.0625, 0.2187, 0.5, 0.2188, 0.5625, 0.1875, 0.5625, 0.1875, 0.5, 0.2188, 0.9375, 0.2031, 1.0, 0.1875, 0.9375, 0.2031, 0.0, 0.2188, 0.0625, 0.1875, 0.0625, 0.2188, 0.4375, 0.2187, 0.5, 0.1875, 0.5, 0.1875, 0.4375, 0.2188, 0.875, 0.2188, 0.9375, 0.1875, 0.9375, 0.1875, 0.875, 0.2188, 0.375, 0.2188, 0.4375, 0.1875, 0.4375, 0.1875, 0.375, 0.1875, 0.5625, 0.1875, 0.625, 0.1563, 0.625, 0.1562, 0.5625, 0.1875, 0.0625, 0.1875, 0.125, 0.1563, 0.125, 0.1563, 0.0625, 0.1875, 0.5, 0.1875, 0.5625, 0.1562, 0.5625, 0.1562, 0.5, 0.1875, 0.9375, 0.1719, 1.0, 0.1563, 0.9375, 0.1719, 0.0, 0.1875, 0.0625, 0.1563, 0.0625, 0.1875, 0.4375, 0.1875, 0.5, 0.1562, 0.5, 0.1562, 0.4375, 0.1875, 0.875, 0.1875, 0.9375, 0.1563, 0.9375, 0.1563, 0.875, 0.1875, 0.375, 0.1875, 0.4375, 0.1562, 0.4375, 0.1562, 0.375, 0.1875, 0.8125, 0.1875, 0.875, 0.1563, 0.875, 0.1562, 0.8125, 0.1875, 0.3125, 0.1875, 0.375, 0.1562, 0.375, 0.1563, 0.3125, 0.1875, 0.75, 0.1875, 0.8125, 0.1562, 0.8125, 0.1563, 0.75, 0.1875, 0.25, 0.1875, 0.3125, 0.1563, 0.3125, 0.1563, 0.25, 0.1875, 0.6875, 0.1875, 0.75, 0.1563, 0.75, 0.1563, 0.6875, 0.1875, 0.1875, 0.1875, 0.25, 0.1563, 0.25, 0.1562, 0.1875, 0.1875, 0.625, 0.1875, 0.6875, 0.1563, 0.6875, 0.1563, 0.625, 0.1875, 0.125, 0.1875, 0.1875, 0.1562, 0.1875, 0.1563, 0.125, 0.1563, 0.3125, 0.1562, 0.375, 0.125, 0.375, 0.125, 0.3125, 0.1563, 0.75, 0.1562, 0.8125, 0.125, 0.8125, 0.125, 0.75, 0.1563, 0.25, 0.1563, 0.3125, 0.125, 0.3125, 0.125, 0.25, 0.1563, 0.6875, 0.1563, 0.75, 0.125, 0.75, 0.125, 0.6875, 0.1562, 0.1875, 0.1563, 0.25, 0.125, 0.25, 0.125, 0.1875, 0.1563, 0.625, 0.1563, 0.6875, 0.125, 0.6875, 0.125, 0.625, 0.1563, 0.125, 0.1562, 0.1875, 0.125, 0.1875, 0.125, 0.125, 0.1562, 0.5625, 0.1563, 0.625, 0.125, 0.625, 0.125, 0.5625, 0.1563, 0.0625, 0.1563, 0.125, 0.125, 0.125, 0.125, 0.0625, 0.1562, 0.5, 0.1562, 0.5625, 0.125, 0.5625, 0.125, 0.5, 0.1563, 0.9375, 0.1406, 1.0, 0.125, 0.9375, 0.1406, 0.0, 0.1563, 0.0625, 0.125, 0.0625, 0.1562, 0.4375, 0.1562, 0.5, 0.125, 0.5, 0.125, 0.4375, 0.1563, 0.875, 0.1563, 0.9375, 0.125, 0.9375, 0.125, 0.875, 0.1562, 0.375, 0.1562, 0.4375, 0.125, 0.4375, 0.125, 0.375, 0.1562, 0.8125, 0.1563, 0.875, 0.125, 0.875, 0.125, 0.8125, 0.125, 0.0625, 0.125, 0.125, 0.09375, 0.125, 0.09375, 0.0625, 0.125, 0.5, 0.125, 0.5625, 0.09375, 0.5625, 0.09375, 0.5, 0.125, 0.9375, 0.1094, 1.0, 0.09375, 0.9375, 0.1094, 0.0, 0.125, 0.0625, 0.09375, 0.0625, 0.125, 0.4375, 0.125, 0.5, 0.09375, 0.5, 0.09375, 0.4375, 0.125, 0.875, 0.125, 0.9375, 0.09375, 0.9375, 0.09375, 0.875, 0.125, 0.375, 0.125, 0.4375, 0.09375, 0.4375, 0.09375, 0.375, 0.125, 0.8125, 0.125, 0.875, 0.09375, 0.875, 0.09375, 0.8125, 0.125, 0.3125, 0.125, 0.375, 0.09375, 0.375, 0.09375, 0.3125, 0.125, 0.75, 0.125, 0.8125, 0.09375, 0.8125, 0.09375, 0.75, 0.125, 0.25, 0.125, 0.3125, 0.09375, 0.3125, 0.09375, 0.25, 0.125, 0.6875, 0.125, 0.75, 0.09375, 0.75, 0.09375, 0.6875, 0.125, 0.1875, 0.125, 0.25, 0.09375, 0.25, 0.09375, 0.1875, 0.125, 0.625, 0.125, 0.6875, 0.09375, 0.6875, 0.09375, 0.625, 0.125, 0.125, 0.125, 0.1875, 0.09375, 0.1875, 0.09375, 0.125, 0.125, 0.5625, 0.125, 0.625, 0.09375, 0.625, 0.09375, 0.5625, 0.09375, 0.25, 0.09375, 0.3125, 0.0625, 0.3125, 0.0625, 0.25, 0.09375, 0.6875, 0.09375, 0.75, 0.0625, 0.75, 0.0625, 0.6875, 0.09375, 0.1875, 0.09375, 0.25, 0.0625, 0.25, 0.0625, 0.1875, 0.09375, 0.625, 0.09375, 0.6875, 0.0625, 0.6875, 0.0625, 0.625, 0.09375, 0.125, 0.09375, 0.1875, 0.0625, 0.1875, 0.0625, 0.125, 0.09375, 0.5625, 0.09375, 0.625, 0.0625, 0.625, 0.0625, 0.5625, 0.09375, 0.0625, 0.09375, 0.125, 0.0625, 0.125, 0.0625, 0.0625, 0.09375, 0.5, 0.09375, 0.5625, 0.0625, 0.5625, 0.0625, 0.5, 0.09375, 0.9375, 0.07813, 1.0, 0.0625, 0.9375, 0.07813, 0.0, 0.09375, 0.0625, 0.0625, 0.0625, 0.09375, 0.4375, 0.09375, 0.5, 0.0625, 0.5, 0.0625, 0.4375, 0.09375, 0.875, 0.09375, 0.9375, 0.0625, 0.9375, 0.0625, 0.875, 0.09375, 0.375, 0.09375, 0.4375, 0.0625, 0.4375, 0.0625, 0.375, 0.09375, 0.8125, 0.09375, 0.875, 0.0625, 0.875, 0.0625, 0.8125, 0.09375, 0.3125, 0.09375, 0.375, 0.0625, 0.375, 0.0625, 0.3125, 0.09375, 0.75, 0.09375, 0.8125, 0.0625, 0.8125, 0.0625, 0.75, 0.0625, 0.9375, 0.04688, 1.0, 0.03125, 0.9375, 0.04688, 0.0, 0.0625, 0.0625, 0.03125, 0.0625, 0.0625, 0.4375, 0.0625, 0.5, 0.03125, 0.5, 0.03125, 0.4375, 0.0625, 0.875, 0.0625, 0.9375, 0.03125, 0.9375, 0.03125, 0.875, 0.0625, 0.375, 0.0625, 0.4375, 0.03125, 0.4375, 0.03125, 0.375, 0.0625, 0.8125, 0.0625, 0.875, 0.03125, 0.875, 0.03125, 0.8125, 0.0625, 0.3125, 0.0625, 0.375, 0.03125, 0.375, 0.03125, 0.3125, 0.0625, 0.75, 0.0625, 0.8125, 0.03125, 0.8125, 0.03125, 0.75, 0.0625, 0.25, 0.0625, 0.3125, 0.03125, 0.3125, 0.03125, 0.25, 0.0625, 0.6875, 0.0625, 0.75, 0.03125, 0.75, 0.03125, 0.6875, 0.0625, 0.1875, 0.0625, 0.25, 0.03125, 0.25, 0.03125, 0.1875, 0.0625, 0.625, 0.0625, 0.6875, 0.03125, 0.6875, 0.03125, 0.625, 0.0625, 0.125, 0.0625, 0.1875, 0.03125, 0.1875, 0.03125, 0.125, 0.0625, 0.5625, 0.0625, 0.625, 0.03125, 0.625, 0.03125, 0.5625, 0.0625, 0.0625, 0.0625, 0.125, 0.03125, 0.125, 0.03125, 0.0625, 0.0625, 0.5, 0.0625, 0.5625, 0.03125, 0.5625, 0.03125, 0.5, 0.03125, 0.6875, 0.03125, 0.75, 2.98e-08, 0.75, 2.98e-08, 0.6875, 0.03125, 0.1875, 0.03125, 0.25, 2.98e-08, 0.25, 0.0, 0.1875, 0.03125, 0.625, 0.03125, 0.6875, 2.98e-08, 0.6875, 0.0, 0.625, 0.03125, 0.125, 0.03125, 0.1875, 0.0, 0.1875, 2.98e-08, 0.125, 0.03125, 0.5625, 0.03125, 0.625, 0.0, 0.625, 0.0, 0.5625, 0.03125, 0.0625, 0.03125, 0.125, 2.98e-08, 0.125, 8.941e-08, 0.0625, 0.03125, 0.5, 0.03125, 0.5625, 0.0, 0.5625, 0.0, 0.5, 0.03125, 0.9375, 0.01563, 1.0, 8.941e-08, 0.9375, 0.01563, 0.0, 0.03125, 0.0625, 8.941e-08, 0.0625, 0.03125, 0.4375, 0.03125, 0.5, 0.0, 0.5, 0.0, 0.4375, 0.03125, 0.875, 0.03125, 0.9375, 8.941e-08, 0.9375, 2.98e-08, 0.875, 0.03125, 0.375, 0.03125, 0.4375, 0.0, 0.4375, 0.0, 0.375, 0.03125, 0.8125, 0.03125, 0.875, 2.98e-08, 0.875, 0.0, 0.8125, 0.03125, 0.3125, 0.03125, 0.375, 0.0, 0.375, 2.98e-08, 0.3125, 0.03125, 0.75, 0.03125, 0.8125, 0.0, 0.8125, 2.98e-08, 0.75, 0.03125, 0.25, 0.03125, 0.3125, 2.98e-08, 0.3125, 2.98e-08, 0.25, 1.0, 0.4375, 1.0, 0.5, 0.9687, 0.5, 0.9688, 0.4375, 1.0, 0.875, 1.0, 0.9375, 0.9688, 0.9375, 0.9688, 0.875, 1.0, 0.375, 1.0, 0.4375, 0.9688, 0.4375, 0.9687, 0.375, 1.0, 0.8125, 1.0, 0.875, 0.9688, 0.875, 0.9688, 0.8125, 1.0, 0.3125, 1.0, 0.375, 0.9687, 0.375, 0.9688, 0.3125, 1.0, 0.75, 1.0, 0.8125, 0.9688, 0.8125, 0.9688, 0.75, 1.0, 0.25, 1.0, 0.3125, 0.9688, 0.3125, 0.9688, 0.25, 1.0, 0.6875, 1.0, 0.75, 0.9688, 0.75, 0.9688, 0.6875, 1.0, 0.1875, 1.0, 0.25, 0.9688, 0.25, 0.9688, 0.1875, 1.0, 0.625, 1.0, 0.6875, 0.9688, 0.6875, 0.9688, 0.625, 1.0, 0.125, 1.0, 0.1875, 0.9688, 0.1875, 0.9688, 0.125, 1.0, 0.5625, 1.0, 0.625, 0.9688, 0.625, 0.9688, 0.5625, 1.0, 0.0625, 1.0, 0.125, 0.9688, 0.125, 0.9688, 0.0625, 1.0, 0.5, 1.0, 0.5625, 0.9688, 0.5625, 0.9687, 0.5, 1.0, 0.9375, 0.9844, 1.0, 0.9688, 0.9375, 0.9844, 0.0, 1.0, 0.0625, 0.9688, 0.0625, 0.9688, 0.1875, 0.9688, 0.25, 0.9375, 0.25, 0.9375, 0.1875, 0.9688, 0.625, 0.9688, 0.6875, 0.9375, 0.6875, 0.9375, 0.625, 0.9688, 0.125, 0.9688, 0.1875, 0.9375, 0.1875, 0.9375, 0.125, 0.9688, 0.5625, 0.9688, 0.625, 0.9375, 0.625, 0.9375, 0.5625, 0.9688, 0.0625, 0.9688, 0.125, 0.9375, 0.125, 0.9375, 0.0625, 0.9687, 0.5, 0.9688, 0.5625, 0.9375, 0.5625, 0.9375, 0.5, 0.9688, 0.9375, 0.9531, 1.0, 0.9375, 0.9375, 0.9531, 0.0, 0.9688, 0.0625, 0.9375, 0.0625, 0.9688, 0.4375, 0.9687, 0.5, 0.9375, 0.5, 0.9375, 0.4375, 0.9688, 0.875, 0.9688, 0.9375, 0.9375, 0.9375, 0.9375, 0.875, 0.9687, 0.375, 0.9688, 0.4375, 0.9375, 0.4375, 0.9375, 0.375, 0.9688, 0.8125, 0.9688, 0.875, 0.9375, 0.875, 0.9375, 0.8125, 0.9688, 0.3125, 0.9687, 0.375, 0.9375, 0.375, 0.9375, 0.3125, 0.9688, 0.75, 0.9688, 0.8125, 0.9375, 0.8125, 0.9375, 0.75, 0.9688, 0.25, 0.9688, 0.3125, 0.9375, 0.3125, 0.9375, 0.25, 0.9688, 0.6875, 0.9688, 0.75, 0.9375, 0.75, 0.9375, 0.6875, 0.9375, 0.875, 0.9375, 0.9375, 0.9062, 0.9375, 0.9062, 0.875, 0.9375, 0.375, 0.9375, 0.4375, 0.9062, 0.4375, 0.9062, 0.375, 0.9375, 0.8125, 0.9375, 0.875, 0.9062, 0.875, 0.9062, 0.8125, 0.9375, 0.3125, 0.9375, 0.375, 0.9062, 0.375, 0.9062, 0.3125, 0.9375, 0.75, 0.9375, 0.8125, 0.9062, 0.8125, 0.9062, 0.75, 0.9375, 0.25, 0.9375, 0.3125, 0.9062, 0.3125, 0.9062, 0.25, 0.9375, 0.6875, 0.9375, 0.75, 0.9062, 0.75, 0.9062, 0.6875, 0.9375, 0.1875, 0.9375, 0.25, 0.9062, 0.25, 0.9062, 0.1875, 0.9375, 0.625, 0.9375, 0.6875, 0.9062, 0.6875, 0.9062, 0.625, 0.9375, 0.125, 0.9375, 0.1875, 0.9062, 0.1875, 0.9062, 0.125, 0.9375, 0.5625, 0.9375, 0.625, 0.9062, 0.625, 0.9062, 0.5625, 0.9375, 0.0625, 0.9375, 0.125, 0.9062, 0.125, 0.9062, 0.0625, 0.9375, 0.5, 0.9375, 0.5625, 0.9062, 0.5625, 0.9062, 0.5, 0.9375, 0.9375, 0.9219, 1.0, 0.9062, 0.9375, 0.9219, 0.0, 0.9375, 0.0625, 0.9062, 0.0625, 0.9375, 0.4375, 0.9375, 0.5, 0.9062, 0.5, 0.9062, 0.4375, 0.9062, 0.625, 0.9062, 0.6875, 0.875, 0.6875, 0.875, 0.625, 0.9062, 0.125, 0.9062, 0.1875, 0.875, 0.1875, 0.875, 0.125, 0.9062, 0.5625, 0.9062, 0.625, 0.875, 0.625, 0.875, 0.5625, 0.9062, 0.0625, 0.9062, 0.125, 0.875, 0.125, 0.875, 0.0625, 0.9062, 0.5, 0.9062, 0.5625, 0.875, 0.5625, 0.875, 0.5, 0.9062, 0.9375, 0.8906, 1.0, 0.875, 0.9375, 0.8906, 0.0, 0.9062, 0.0625, 0.875, 0.0625, 0.9062, 0.4375, 0.9062, 0.5, 0.875, 0.5, 0.875, 0.4375, 0.9062, 0.875, 0.9062, 0.9375, 0.875, 0.9375, 0.875, 0.875, 0.9062, 0.375, 0.9062, 0.4375, 0.875, 0.4375, 0.875, 0.375, 0.9062, 0.8125, 0.9062, 0.875, 0.875, 0.875, 0.875, 0.8125, 0.9062, 0.3125, 0.9062, 0.375, 0.875, 0.375, 0.875, 0.3125, 0.9062, 0.75, 0.9062, 0.8125, 0.875, 0.8125, 0.875, 0.75, 0.9062, 0.25, 0.9062, 0.3125, 0.875, 0.3125, 0.875, 0.25, 0.9062, 0.6875, 0.9062, 0.75, 0.875, 0.75, 0.875, 0.6875, 0.9062, 0.1875, 0.9062, 0.25, 0.875, 0.25, 0.875, 0.1875, 0.875, 0.375, 0.875, 0.4375, 0.8438, 0.4375, 0.8438, 0.375, 0.875, 0.8125, 0.875, 0.875, 0.8438, 0.875, 0.8438, 0.8125, 0.875, 0.3125, 0.875, 0.375, 0.8438, 0.375, 0.8438, 0.3125, 0.875, 0.75, 0.875, 0.8125, 0.8438, 0.8125, 0.8438, 0.75, 0.875, 0.25, 0.875, 0.3125, 0.8438, 0.3125, 0.8438, 0.25, 0.875, 0.6875, 0.875, 0.75, 0.8438, 0.75, 0.8438, 0.6875, 0.875, 0.1875, 0.875, 0.25, 0.8438, 0.25, 0.8438, 0.1875, 0.875, 0.625, 0.875, 0.6875, 0.8438, 0.6875, 0.8438, 0.625, 0.875, 0.125, 0.875, 0.1875, 0.8438, 0.1875, 0.8438, 0.125, 0.875, 0.5625, 0.875, 0.625, 0.8438, 0.625, 0.8438, 0.5625, 0.875, 0.0625, 0.875, 0.125, 0.8438, 0.125, 0.8438, 0.0625, 0.875, 0.5, 0.875, 0.5625, 0.8438, 0.5625, 0.8437, 0.5, 0.875, 0.9375, 0.8594, 1.0, 0.8438, 0.9375, 0.8594, 0.0, 0.875, 0.0625, 0.8438, 0.0625, 0.875, 0.4375, 0.875, 0.5, 0.8437, 0.5, 0.8438, 0.4375, 0.875, 0.875, 0.875, 0.9375, 0.8438, 0.9375, 0.8438, 0.875, 0.8438, 0.125, 0.8438, 0.1875, 0.8125, 0.1875, 0.8125, 0.125, 0.8438, 0.5625, 0.8438, 0.625, 0.8125, 0.625, 0.8125, 0.5625, 0.8438, 0.0625, 0.8438, 0.125, 0.8125, 0.125, 0.8125, 0.0625, 0.8437, 0.5, 0.8438, 0.5625, 0.8125, 0.5625, 0.8125, 0.5, 0.8438, 0.9375, 0.8281, 1.0, 0.8125, 0.9375, 0.8281, 0.0, 0.8438, 0.0625, 0.8125, 0.0625, 0.8438, 0.4375, 0.8437, 0.5, 0.8125, 0.5, 0.8125, 0.4375, 0.8438, 0.875, 0.8438, 0.9375, 0.8125, 0.9375, 0.8125, 0.875, 0.8438, 0.375, 0.8438, 0.4375, 0.8125, 0.4375, 0.8125, 0.375, 0.8438, 0.8125, 0.8438, 0.875, 0.8125, 0.875, 0.8125, 0.8125, 0.8438, 0.3125, 0.8438, 0.375, 0.8125, 0.375, 0.8125, 0.3125, 0.8438, 0.75, 0.8438, 0.8125, 0.8125, 0.8125, 0.8125, 0.75, 0.8438, 0.25, 0.8438, 0.3125, 0.8125, 0.3125, 0.8125, 0.25, 0.8438, 0.6875, 0.8438, 0.75, 0.8125, 0.75, 0.8125, 0.6875, 0.8438, 0.1875, 0.8438, 0.25, 0.8125, 0.25, 0.8125, 0.1875, 0.8438, 0.625, 0.8438, 0.6875, 0.8125, 0.6875, 0.8125, 0.625, 0.8125, 0.3125, 0.8125, 0.375, 0.7812, 0.375, 0.7812, 0.3125, 0.8125, 0.75, 0.8125, 0.8125, 0.7812, 0.8125, 0.7812, 0.75, 0.8125, 0.25, 0.8125, 0.3125, 0.7812, 0.3125, 0.7812, 0.25, 0.8125, 0.6875, 0.8125, 0.75, 0.7812, 0.75, 0.7812, 0.6875, 0.8125, 0.1875, 0.8125, 0.25, 0.7812, 0.25, 0.7812, 0.1875, 0.8125, 0.625, 0.8125, 0.6875, 0.7812, 0.6875, 0.7812, 0.625, 0.8125, 0.125, 0.8125, 0.1875, 0.7812, 0.1875, 0.7812, 0.125, 0.8125, 0.5625, 0.8125, 0.625, 0.7812, 0.625, 0.7812, 0.5625, 0.8125, 0.0625, 0.8125, 0.125, 0.7812, 0.125, 0.7812, 0.0625, 0.8125, 0.5, 0.8125, 0.5625, 0.7812, 0.5625, 0.7812, 0.5, 0.8125, 0.9375, 0.7969, 1.0, 0.7812, 0.9375, 0.7969, 0.0, 0.8125, 0.0625, 0.7812, 0.0625, 0.8125, 0.4375, 0.8125, 0.5, 0.7812, 0.5, 0.7812, 0.4375, 0.8125, 0.875, 0.8125, 0.9375, 0.7812, 0.9375, 0.7812, 0.875, 0.8125, 0.375, 0.8125, 0.4375, 0.7812, 0.4375, 0.7812, 0.375, 0.8125, 0.8125, 0.8125, 0.875, 0.7812, 0.875, 0.7812, 0.8125, 0.7812, 0.0625, 0.7812, 0.125, 0.75, 0.125, 0.75, 0.0625, 0.7812, 0.5, 0.7812, 0.5625, 0.75, 0.5625, 0.75, 0.5, 0.7812, 0.9375, 0.7656, 1.0, 0.75, 0.9375, 0.7656, 0.0, 0.7812, 0.0625, 0.75, 0.0625, 0.7812, 0.4375, 0.7812, 0.5, 0.75, 0.5, 0.75, 0.4375, 0.7812, 0.875, 0.7812, 0.9375, 0.75, 0.9375, 0.75, 0.875, 0.7812, 0.375, 0.7812, 0.4375, 0.75, 0.4375, 0.75, 0.375, 0.7812, 0.8125, 0.7812, 0.875, 0.75, 0.875, 0.75, 0.8125, 0.7812, 0.3125, 0.7812, 0.375, 0.75, 0.375, 0.75, 0.3125, 0.7812, 0.75, 0.7812, 0.8125, 0.75, 0.8125, 0.75, 0.75, 0.7812, 0.25, 0.7812, 0.3125, 0.75, 0.3125, 0.75, 0.25, 0.7812, 0.6875, 0.7812, 0.75, 0.75, 0.75, 0.75, 0.6875, 0.7812, 0.1875, 0.7812, 0.25, 0.75, 0.25, 0.75, 0.1875, 0.7812, 0.625, 0.7812, 0.6875, 0.75, 0.6875, 0.75, 0.625, 0.7812, 0.125, 0.7812, 0.1875, 0.75, 0.1875, 0.75, 0.125, 0.7812, 0.5625, 0.7812, 0.625, 0.75, 0.625, 0.75, 0.5625])
me_sphere_008.materials.append(mat_2_1_biru_muda_011)
me_sphere_008.use_remesh_fix_poles = True
me_sphere_008.use_remesh_preserve_attributes = False
me_sphere_008.update()
me_plane_075 = bpy.data.meshes.new('Plane.075')
me_plane_075.from_pydata([(0.02758, 0.3094, -0.5784), (0.06859, 1.566, -0.5991)], [(0, 1)], [])
_uv = me_plane_075.uv_layers.new(name='UVMap')
_uv.uv.foreach_set('vector', [])
me_plane_075.materials.append(mat_2_1_biru_muda_011)
me_plane_075.use_remesh_fix_poles = True
me_plane_075.use_remesh_preserve_attributes = False
me_plane_075.update()
me_plane_076 = bpy.data.meshes.new('Plane.076')
me_plane_076.from_pydata([(0.1013, 0.1006, -0.7921), (0.5819, 1.275, -1.111)], [(0, 1)], [])
_uv = me_plane_076.uv_layers.new(name='UVMap')
_uv.uv.foreach_set('vector', [])
me_plane_076.materials.append(mat_2_1_biru_muda_011)
me_plane_076.use_remesh_fix_poles = True
me_plane_076.use_remesh_preserve_attributes = False
me_plane_076.update()
me_plane_085 = bpy.data.meshes.new('Plane.085')
me_plane_085.from_pydata([(0.04121, 0.2962, -1.21), (0.05497, 1.173, -1.42)], [(0, 1)], [])
_uv = me_plane_085.uv_layers.new(name='UVMap')
_uv.uv.foreach_set('vector', [])
me_plane_085.materials.append(mat_2_1_biru_muda_011)
me_plane_085.use_remesh_fix_poles = True
me_plane_085.use_remesh_preserve_attributes = False
me_plane_085.update()
me_plane_089 = bpy.data.meshes.new('Plane.089')
me_plane_089.from_pydata([(-0.04315, -0.03124, -0.06944), (0.1034, -0.03124, -0.06944), (-0.04315, 0.1153, -0.06944), (0.1034, 0.1153, -0.06944), (-0.3211, 0.04206, -0.06944), (0.03014, -0.3092, -0.06944), (0.3814, 0.04206, -0.06944), (0.03014, 0.3933, -0.06944), (0.03014, 0.04206, -0.04747), (-0.04315, -0.03124, -0.1175), (0.1034, -0.03124, -0.1175), (-0.04315, 0.1153, -0.1175), (0.1034, 0.1153, -0.1175), (-0.3211, 0.04206, -0.1175), (0.03014, -0.3092, -0.1175), (0.3814, 0.04206, -0.1175), (0.03014, 0.3933, -0.1175), (0.03014, 0.04206, -0.1395), (-0.066, -0.05409, -0.09346), (-0.4306, 0.04206, -0.09346), (0.03014, 0.5028, -0.09346), (0.1263, 0.1382, -0.09346), (0.03014, -0.4187, -0.09346), (-0.066, 0.1382, -0.09346), (0.1263, -0.05409, -0.09346), (0.4909, 0.04206, -0.09346), (-0.3259, -0.2513, -0.1773), (-0.2385, -0.2513, -0.1773), (-0.3259, -0.1639, -0.1773), (-0.2385, -0.1639, -0.1773), (-0.4915, -0.2076, -0.1773), (-0.2822, -0.4169, -0.1773), (-0.07285, -0.2076, -0.1773), (-0.2822, 0.001749, -0.1773), (-0.2822, -0.2076, -0.1642), (-0.3259, -0.2513, -0.2059), (-0.2385, -0.2513, -0.2059), (-0.3259, -0.1639, -0.2059), (-0.2385, -0.1639, -0.2059), (-0.4915, -0.2076, -0.2059), (-0.2822, -0.4169, -0.2059), (-0.07285, -0.2076, -0.2059), (-0.2822, 0.001749, -0.2059), (-0.2822, -0.2076, -0.219), (-0.3395, -0.2649, -0.1916), (-0.5568, -0.2076, -0.1916), (-0.2822, 0.06702, -0.1916), (-0.2249, -0.1503, -0.1916), (-0.2822, -0.4822, -0.1916), (-0.3395, -0.1503, -0.1916), (-0.2249, -0.2649, -0.1916), (-0.00758, -0.2076, -0.1916)], [], [(8, 7, 3, 6), (4, 2, 7, 8), (0, 4, 8, 5), (5, 8, 6, 1), (17, 15, 12, 16), (13, 17, 16, 11), (9, 14, 17, 13), (14, 10, 15, 17), (19, 18, 9, 13), (21, 20, 16, 12), (18, 22, 14, 9), (20, 23, 11, 16), (22, 24, 10, 14), (24, 25, 15, 10), (23, 19, 13, 11), (25, 21, 12, 15), (6, 3, 21, 25), (2, 4, 19, 23), (1, 6, 25, 24), (5, 1, 24, 22), (7, 2, 23, 20), (0, 5, 22, 18), (3, 7, 20, 21), (4, 0, 18, 19), (34, 33, 29, 32), (30, 28, 33, 34), (26, 30, 34, 31), (31, 34, 32, 27), (43, 41, 38, 42), (39, 43, 42, 37), (35, 40, 43, 39), (40, 36, 41, 43), (45, 44, 35, 39), (47, 46, 42, 38), (44, 48, 40, 35), (46, 49, 37, 42), (48, 50, 36, 40), (50, 51, 41, 36), (49, 45, 39, 37), (51, 47, 38, 41), (32, 29, 47, 51), (28, 30, 45, 49), (27, 32, 51, 50), (31, 27, 50, 48), (33, 28, 49, 46), (26, 31, 48, 44), (29, 33, 46, 47), (30, 26, 44, 45)])
_uv = me_plane_089.uv_layers.new(name='UVMap')
_uv.uv.foreach_set('vector', [0.5, 0.5, 0.5, 1.0, 1.0, 1.0, 1.0, 0.5, 0.0, 0.5, 0.0, 1.0, 0.5, 1.0, 0.5, 0.5, 0.0, 0.0, 0.0, 0.5, 0.5, 0.5, 0.5, 0.0, 0.5, 0.0, 0.5, 0.5, 1.0, 0.5, 1.0, 0.0, 0.5, 0.5, 1.0, 0.5, 1.0, 1.0, 0.5, 1.0, 0.0, 0.5, 0.5, 0.5, 0.5, 1.0, 0.0, 1.0, 0.0, 0.0, 0.5, 0.0, 0.5, 0.5, 0.0, 0.5, 0.5, 0.0, 1.0, 0.0, 1.0, 0.5, 0.5, 0.5, 0.0, 0.5, 0.0, 0.0, 0.0, 0.0, 0.0, 0.5, 1.0, 1.0, 0.5, 1.0, 0.5, 1.0, 1.0, 1.0, 0.0, 0.0, 0.5, 0.0, 0.5, 0.0, 0.0, 0.0, 0.5, 1.0, 0.0, 1.0, 0.0, 1.0, 0.5, 1.0, 0.5, 0.0, 1.0, 0.0, 1.0, 0.0, 0.5, 0.0, 1.0, 0.0, 1.0, 0.5, 1.0, 0.5, 1.0, 0.0, 0.0, 1.0, 0.0, 0.5, 0.0, 0.5, 0.0, 1.0, 1.0, 0.5, 1.0, 1.0, 1.0, 1.0, 1.0, 0.5, 1.0, 0.5, 1.0, 1.0, 1.0, 1.0, 1.0, 0.5, 0.0, 1.0, 0.0, 0.5, 0.0, 0.5, 0.0, 1.0, 1.0, 0.0, 1.0, 0.5, 1.0, 0.5, 1.0, 0.0, 0.5, 0.0, 1.0, 0.0, 1.0, 0.0, 0.5, 0.0, 0.5, 1.0, 0.0, 1.0, 0.0, 1.0, 0.5, 1.0, 0.0, 0.0, 0.5, 0.0, 0.5, 0.0, 0.0, 0.0, 1.0, 1.0, 0.5, 1.0, 0.5, 1.0, 1.0, 1.0, 0.0, 0.5, 0.0, 0.0, 0.0, 0.0, 0.0, 0.5, 0.5, 0.5, 0.5, 1.0, 1.0, 1.0, 1.0, 0.5, 0.0, 0.5, 0.0, 1.0, 0.5, 1.0, 0.5, 0.5, 0.0, 0.0, 0.0, 0.5, 0.5, 0.5, 0.5, 0.0, 0.5, 0.0, 0.5, 0.5, 1.0, 0.5, 1.0, 0.0, 0.5, 0.5, 1.0, 0.5, 1.0, 1.0, 0.5, 1.0, 0.0, 0.5, 0.5, 0.5, 0.5, 1.0, 0.0, 1.0, 0.0, 0.0, 0.5, 0.0, 0.5, 0.5, 0.0, 0.5, 0.5, 0.0, 1.0, 0.0, 1.0, 0.5, 0.5, 0.5, 0.0, 0.5, 0.0, 0.0, 0.0, 0.0, 0.0, 0.5, 1.0, 1.0, 0.5, 1.0, 0.5, 1.0, 1.0, 1.0, 0.0, 0.0, 0.5, 0.0, 0.5, 0.0, 0.0, 0.0, 0.5, 1.0, 0.0, 1.0, 0.0, 1.0, 0.5, 1.0, 0.5, 0.0, 1.0, 0.0, 1.0, 0.0, 0.5, 0.0, 1.0, 0.0, 1.0, 0.5, 1.0, 0.5, 1.0, 0.0, 0.0, 1.0, 0.0, 0.5, 0.0, 0.5, 0.0, 1.0, 1.0, 0.5, 1.0, 1.0, 1.0, 1.0, 1.0, 0.5, 1.0, 0.5, 1.0, 1.0, 1.0, 1.0, 1.0, 0.5, 0.0, 1.0, 0.0, 0.5, 0.0, 0.5, 0.0, 1.0, 1.0, 0.0, 1.0, 0.5, 1.0, 0.5, 1.0, 0.0, 0.5, 0.0, 1.0, 0.0, 1.0, 0.0, 0.5, 0.0, 0.5, 1.0, 0.0, 1.0, 0.0, 1.0, 0.5, 1.0, 0.0, 0.0, 0.5, 0.0, 0.5, 0.0, 0.0, 0.0, 1.0, 1.0, 0.5, 1.0, 0.5, 1.0, 1.0, 1.0, 0.0, 0.5, 0.0, 0.0, 0.0, 0.0, 0.0, 0.5])
me_plane_089.materials.append(None)
me_plane_089.use_remesh_fix_poles = True
me_plane_089.use_remesh_preserve_attributes = False
me_plane_089.update()

# ---- objects
ob_area = bpy.data.objects.new('Area', light_area)
ob_area_001 = bpy.data.objects.new('Area.001', light_area_007)
ob_area_002 = bpy.data.objects.new('Area.002', light_area_001)
ob_empty = bpy.data.objects.new('Empty', None)
ob_sun = bpy.data.objects.new('Sun', light_sun)
ob_plane_021 = bpy.data.objects.new('Plane.021', me_plane_070)
ob_circle_010 = bpy.data.objects.new('Circle.010', me_circle_030)
ob_plane_020 = bpy.data.objects.new('Plane.020', me_plane_073)
ob_plane_039 = bpy.data.objects.new('Plane.039', me_plane_074)
ob_sphere_003 = bpy.data.objects.new('Sphere.003', me_sphere_008)
ob_plane_022 = bpy.data.objects.new('Plane.022', me_plane_075)
ob_plane_023 = bpy.data.objects.new('Plane.023', me_plane_076)
ob_plane_026 = bpy.data.objects.new('Plane.026', me_plane_085)
ob_plane_051 = bpy.data.objects.new('Plane.051', me_plane_089)
ob_camera_011 = bpy.data.objects.new('Camera.011', cam_camera_034)
ob_area_020 = bpy.data.objects.new('Area.020', light_area_043)

# ---- transforms, parenting, visibility, modifiers, constraints
ob_area.location = (1.258, 8.281, 4.672)
ob_area.rotation_euler = (-1.279, -2.127e-16, 1.583e-16)
ob_area.scale = (15.02, 15.02, 15.02)
ob_area_001.location = (-0.1103, 0.4917, 9.164)
ob_area_001.scale = (9.849, 9.849, 9.849)
ob_area_002.location = (-7.702, -4.97, 4.718)
ob_area_002.rotation_euler = (1.287, 0.05892, -1.016)
ob_area_002.scale = (15.02, 15.02, 15.02)
ob_empty.location = (0.0, 0.0, 2.482)
ob_empty.scale = (2.843, 2.843, 2.843)
ob_empty.empty_display_type = 'CUBE'
ob_sun.location = (5.741, -4.734, 4.249)
ob_sun.rotation_euler = (0.9606, 1.82e-16, 1.072)
ob_plane_021.location = (-0.1682, -0.06359, 1.74)
ob_plane_021.rotation_euler = (8.807e-09, -0.3526, -0.7854)
ob_plane_021.scale = (0.8946, 0.8946, 0.9972)
_m = ob_plane_021.modifiers.new('Skin', 'SKIN')
_m.use_smooth_shade = True
_m = ob_plane_021.modifiers.new('Subdivision', 'SUBSURF')
_m.levels = 3
_m.render_levels = 3
_m = ob_plane_021.modifiers.new('Array', 'ARRAY')
_m.count = 8
_m.use_relative_offset = False
_m.use_object_offset = True
_m.offset_object = ob_sphere_003
ob_circle_010.location = (-0.3074, 0.07849, 2.285)
ob_circle_010.rotation_euler = (8.807e-09, -0.3526, -0.7854)
ob_circle_010.scale = (0.9826, 0.9826, 0.9826)
_m = ob_circle_010.modifiers.new('Skin', 'SKIN')
_m.use_smooth_shade = True
_m = ob_circle_010.modifiers.new('Subdivision', 'SUBSURF')
_m.levels = 3
_m.render_levels = 3
ob_plane_020.location = (-0.2682, 0.03928, 2.134)
ob_plane_020.rotation_euler = (-2.281e-07, 2.789, -0.7854)
ob_plane_020.scale = (0.9826, 0.9826, 0.9826)
_m = ob_plane_020.modifiers.new('Subdivision', 'SUBSURF')
_m.render_levels = 1
_m = ob_plane_020.modifiers.new('Skin', 'SKIN')
_m.use_smooth_shade = True
_m = ob_plane_020.modifiers.new('Subdivision.001', 'SUBSURF')
_m.levels = 3
_m.render_levels = 3
ob_plane_039.location = (-0.1682, -0.06359, 1.74)
ob_plane_039.rotation_euler = (8.807e-09, -0.3526, -0.7854)
ob_plane_039.scale = (0.8946, 0.8946, 0.9972)
_m = ob_plane_039.modifiers.new('Skin', 'SKIN')
_m.use_smooth_shade = True
_m = ob_plane_039.modifiers.new('Subdivision', 'SUBSURF')
_m.levels = 3
_m.render_levels = 3
_m = ob_plane_039.modifiers.new('Array', 'ARRAY')
_m.count = 8
_m.use_relative_offset = False
_m.use_object_offset = True
_m.offset_object = ob_sphere_003
ob_sphere_003.location = (-0.1682, -0.06359, 1.74)
ob_sphere_003.rotation_euler = (-0.2545, -0.2467, 0.03172)
ob_sphere_003.scale = (0.8946, 0.8946, 0.9972)
ob_plane_022.location = (-0.1682, -0.06359, 1.74)
ob_plane_022.rotation_euler = (8.807e-09, -0.3526, -0.7854)
ob_plane_022.scale = (0.8946, 0.8946, 0.9972)
_m = ob_plane_022.modifiers.new('Skin', 'SKIN')
_m.use_smooth_shade = True
_m = ob_plane_022.modifiers.new('Subdivision', 'SUBSURF')
_m.levels = 3
_m.render_levels = 3
_m = ob_plane_022.modifiers.new('Array', 'ARRAY')
_m.count = 8
_m.use_relative_offset = False
_m.use_object_offset = True
_m.offset_object = ob_sphere_003
ob_plane_023.location = (-0.1682, -0.06359, 1.74)
ob_plane_023.rotation_euler = (8.807e-09, -0.3526, -0.7854)
ob_plane_023.scale = (0.8946, 0.8946, 0.9972)
_m = ob_plane_023.modifiers.new('Skin', 'SKIN')
_m.use_smooth_shade = True
_m = ob_plane_023.modifiers.new('Subdivision', 'SUBSURF')
_m.levels = 3
_m.render_levels = 3
_m = ob_plane_023.modifiers.new('Array', 'ARRAY')
_m.count = 8
_m.use_relative_offset = False
_m.use_object_offset = True
_m.offset_object = ob_sphere_003
ob_plane_026.location = (-0.1682, -0.06359, 1.74)
ob_plane_026.rotation_euler = (8.807e-09, -0.3526, -0.7854)
ob_plane_026.scale = (0.8946, 0.8946, 0.9972)
_m = ob_plane_026.modifiers.new('Skin', 'SKIN')
_m.use_smooth_shade = True
_m = ob_plane_026.modifiers.new('Subdivision', 'SUBSURF')
_m.levels = 3
_m.render_levels = 3
_m = ob_plane_026.modifiers.new('Array', 'ARRAY')
_m.count = 8
_m.use_relative_offset = False
_m.use_object_offset = True
_m.offset_object = ob_sphere_003
ob_plane_051.location = (-1.658, -0.8402, 0.7448)
ob_plane_051.rotation_euler = (1.571, -0.0, -0.7854)
_m = ob_plane_051.modifiers.new('Bevel', 'BEVEL')
_m.segments = 3
ob_camera_011.location = (-5.364, -5.364, 2.266)
ob_camera_011.rotation_euler = (1.571, 2.22e-16, -0.7854)
ob_area_020.location = (-5.255, -1.928, 3.998)
ob_area_020.rotation_euler = (0.7478, -0.7291, -0.2655)
ob_area_020.scale = (2.212, 2.212, 2.212)

# ---- collection membership
col_light.objects.link(ob_area)
col_light.objects.link(ob_area_001)
col_light.objects.link(ob_area_002)
col_light.objects.link(ob_empty)
col_light.objects.link(ob_sun)
col_15__toilet_brush.objects.link(ob_plane_021)
col_15__toilet_brush.objects.link(ob_circle_010)
col_15__toilet_brush.objects.link(ob_plane_020)
col_15__toilet_brush.objects.link(ob_plane_039)
col_15__toilet_brush.objects.link(ob_sphere_003)
col_15__toilet_brush.objects.link(ob_plane_022)
col_15__toilet_brush.objects.link(ob_plane_023)
col_15__toilet_brush.objects.link(ob_plane_026)
col_15__toilet_brush.objects.link(ob_plane_051)
col_15__toilet_brush.objects.link(ob_camera_011)
col_15__toilet_brush.objects.link(ob_area_020)

# ---- scene / render settings (as saved in the file)
scene.camera = ob_camera_011
scene.frame_start = 1; scene.frame_end = 250; scene.frame_set(182)
scene.render.engine = 'CYCLES'
scene.render.resolution_x = 3000
scene.render.resolution_y = 3000
scene.render.film_transparent = True
scene.cycles.use_denoising = False
scene.cycles.samples = 200
scene.cycles.sampling_pattern = 'TABULATED_SOBOL'
scene.cycles.use_adaptive_sampling = False
scene.cycles.use_light_tree = False
scene.cycles.tile_size = 256
scene.view_settings.look = 'Medium High Contrast'
scene.view_settings.view_transform = 'Standard'
scene.view_settings.exposure = 0.25
bpy.context.view_layer.update()
